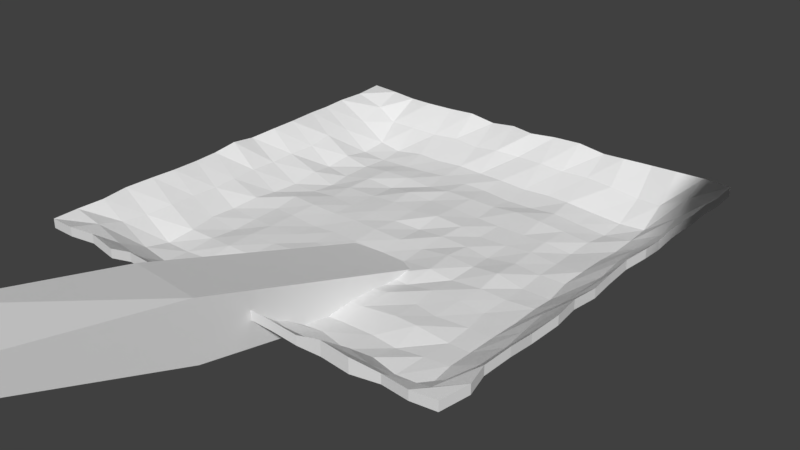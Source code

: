 # Source: mapa00.blend  (saved by Blender 2.78.0; exported with 4.5.12 LTS)
import bpy
from mathutils import Matrix  # noqa: F401  (used for matrix-valued properties, if any)

bpy.ops.wm.read_factory_settings(use_empty=True)
scene = bpy.context.scene
scene.name = 'Scene'

# ---- collections
col_collection_1 = bpy.data.collections.new('Collection 1'); scene.collection.children.link(col_collection_1)

# ---- world
world_world = bpy.data.worlds.new('World'); scene.world = world_world
world_world.color = (0.05088, 0.05088, 0.05088)
world_world.use_sun_shadow = False
world_world.sun_shadow_jitter_overblur = 0.0
world_world.cycles.sampling_method = 'MANUAL'

# ---- meshes
me_plano_001 = bpy.data.meshes.new('Plano.001')
me_plano_001.from_pydata([(-0.8331, -2.205, 0.2506), (1.283, -2.206, 0.2552), (-1.0, 1.0, 0.0), (1.0, 1.0, 0.0), (-0.4399, -4.299, 0.2884), (1.497, -4.84, 0.1318), (-1.744, -4.99, 0.3087), (-1.115, -6.184, 0.06052), (-7.36, -5.33, 0.6907), (-7.624, -7.067, 0.4588), (-9.696, -4.295, 1.336), (-12.15, -4.922, 1.136), (-12.63, -1.709, 2.01), (-16.59, -2.029, 1.974), (-13.64, 0.7188, 2.141), (-17.38, 0.5113, 2.136), (-14.94, 2.783, 2.717), (-18.51, 3.287, 2.87), (-12.8, 4.667, 3.37), (-14.71, 6.066, 3.823), (-4.169, 6.074, 3.944), (-4.514, 8.145, 4.603), (5.812, 4.763, 4.007), (8.929, 6.203, 4.559), (9.119, 3.241, 4.296), (14.94, 3.772, 4.64), (12.02, -0.694, 3.964), (17.7, 0.03461, 4.352), (15.79, -3.27, 4.294), (17.97, -2.971, 4.352), (16.58, -4.135, 4.092), (18.76, -3.836, 4.15), (-1.004, 1.061, -0.2746), (-0.8369, -2.09, -0.3209), (1.277, -2.067, -0.4188), (0.9964, 1.061, -0.2746), (-0.4077, -4.385, -0.01945), (1.497, -4.791, -0.1451), (-1.745, -4.923, -0.04338), (-1.115, -6.134, -0.2164), (-7.362, -5.259, 0.4175), (-7.629, -7.016, 0.1828), (-9.7, -4.234, 1.062), (-12.15, -4.861, 0.8617), (-12.63, -1.647, 1.736), (-16.6, -1.967, 1.699), (-13.64, 0.7801, 1.867), (-17.38, 0.5727, 1.861), (-14.95, 2.895, 2.214), (-18.51, 3.348, 2.595), (-12.8, 4.728, 3.096), (-14.71, 6.127, 3.549), (-4.177, 6.208, 3.346), (-4.522, 8.278, 4.005), (5.804, 4.899, 3.4), (8.921, 6.338, 3.953), (9.115, 3.302, 4.021), (14.93, 3.833, 4.365), (12.02, -0.6327, 3.689), (17.69, 0.09591, 4.077), (15.72, -3.217, 4.019), (17.9, -2.918, 4.079), (16.51, -4.082, 3.816), (18.69, -3.782, 3.875), (15.79, -3.27, 4.294), (17.97, -2.971, 4.352), (16.58, -4.135, 4.092), (18.76, -3.836, 4.15)], [], [(0, 1, 3, 2), (1, 0, 4, 5), (5, 4, 6, 7), (7, 6, 8, 9), (9, 8, 10, 11), (11, 10, 12, 13), (13, 12, 14, 15), (15, 14, 16, 17), (17, 16, 18, 19), (19, 18, 20, 21), (21, 20, 22, 23), (23, 22, 24, 25), (25, 24, 26, 27), (27, 26, 28, 29), (30, 28, 64, 66), (33, 34, 35, 32), (34, 37, 36, 33), (37, 39, 38, 36), (39, 41, 40, 38), (41, 43, 42, 40), (43, 45, 44, 42), (45, 47, 46, 44), (47, 49, 48, 46), (49, 51, 50, 48), (51, 53, 52, 50), (53, 55, 54, 52), (55, 57, 56, 54), (57, 59, 58, 56), (59, 61, 60, 58), (61, 63, 62, 60), (1, 34, 35, 3), (21, 53, 51, 19), (30, 62, 63, 31), (3, 2, 32, 35), (18, 50, 52, 20), (13, 45, 43, 11), (10, 42, 44, 12), (5, 37, 34, 1), (23, 55, 53, 21), (0, 33, 36, 4), (20, 52, 54, 22), (15, 47, 45, 13), (12, 44, 46, 14), (7, 39, 37, 5), (25, 57, 55, 23), (4, 36, 38, 6), (22, 54, 56, 24), (17, 49, 47, 15), (14, 46, 48, 16), (9, 41, 39, 7), (27, 59, 57, 25), (6, 38, 40, 8), (24, 56, 58, 26), (19, 51, 49, 17), (2, 32, 33, 0), (16, 48, 50, 18), (11, 43, 41, 9), (29, 61, 59, 27), (8, 40, 42, 10), (26, 58, 60, 28), (65, 64, 66, 67), (31, 30, 66, 67), (29, 31, 67, 65), (28, 29, 65, 64), (62, 66, 64, 60), (29, 31, 63, 61)])
_uv = me_plano_001.uv_layers.new(name='MapaUV')
_uv.uv.foreach_set('vector', [0.5291, 0.954, 0.4981, 0.9567, 0.4917, 0.9925, 0.5305, 0.9883, 0.4981, 0.9567, 0.5291, 0.954, 0.5295, 0.9045, 0.5007, 0.9083, 0.5007, 0.9083, 0.5295, 0.9045, 0.5272, 0.8771, 0.4976, 0.879, 0.4976, 0.879, 0.5272, 0.8771, 0.5279, 0.8361, 0.4987, 0.8338, 0.4987, 0.8338, 0.5279, 0.8361, 0.5233, 0.8069, 0.4993, 0.8124, 0.4993, 0.8124, 0.5233, 0.8069, 0.5333, 0.7652, 0.4941, 0.7643, 0.4941, 0.7643, 0.5333, 0.7652, 0.5265, 0.7187, 0.4957, 0.7179, 0.4957, 0.7179, 0.5265, 0.7187, 0.5318, 0.6753, 0.4934, 0.677, 0.4934, 0.677, 0.5318, 0.6753, 0.5269, 0.6314, 0.4987, 0.6301, 0.4987, 0.6301, 0.5269, 0.6314, 0.5313, 0.5808, 0.4986, 0.5805, 0.4986, 0.5805, 0.5313, 0.5808, 0.5314, 0.5412, 0.4974, 0.5448, 0.4974, 0.5448, 0.5314, 0.5412, 0.5275, 0.5176, 0.5003, 0.5172, 0.5003, 0.5172, 0.5275, 0.5176, 0.5315, 0.4844, 0.495, 0.4831, 0.495, 0.4831, 0.5315, 0.4844, 0.5323, 0.4574, 0.499, 0.4559, 1.0, 0.0, 0.0, 0.0, 0.0, 0.0, 1.0, 0.0, 0.5186, 0.6868, 0.5573, 0.6868, 0.5573, 0.7255, 0.5186, 0.7255, 0.5186, 0.6868, 0.5186, 0.7255, 0.5573, 0.7255, 0.5573, 0.6868, 0.5186, 0.6868, 0.5186, 0.7255, 0.5573, 0.7255, 0.5573, 0.6868, 0.5186, 0.6868, 0.5186, 0.7255, 0.5573, 0.7255, 0.5573, 0.6868, 0.5186, 0.6868, 0.5186, 0.7255, 0.5573, 0.7255, 0.5573, 0.6868, 0.5186, 0.6868, 0.5186, 0.7255, 0.5573, 0.7255, 0.5573, 0.6868, 0.4566, 0.4326, 0.4566, 0.4527, 0.4768, 0.4527, 0.4768, 0.4326, 0.4566, 0.4326, 0.4566, 0.4527, 0.4768, 0.4527, 0.4768, 0.4326, 0.4566, 0.4326, 0.4566, 0.4527, 0.4768, 0.4527, 0.4768, 0.4326, 0.4566, 0.4326, 0.4566, 0.4527, 0.4768, 0.4527, 0.4768, 0.4326, 0.4566, 0.4326, 0.4566, 0.4527, 0.4768, 0.4527, 0.4768, 0.4326, 0.4566, 0.4326, 0.4566, 0.4527, 0.4768, 0.4527, 0.4768, 0.4326, 0.4566, 0.4326, 0.4566, 0.4527, 0.4768, 0.4527, 0.4768, 0.4326, 0.4566, 0.4326, 0.4566, 0.4527, 0.4768, 0.4527, 0.4768, 0.4326, 0.5175, 0.6442, 0.5179, 0.6519, 0.4944, 0.6409, 0.4913, 0.6203, 0.5305, 0.6042, 0.5305, 0.5679, 0.4943, 0.5679, 0.4943, 0.6042, 0.5305, 0.6042, 0.5305, 0.5679, 0.4943, 0.5679, 0.4943, 0.6042, 0.5025, 0.6273, 0.5005, 0.6237, 0.5241, 0.6347, 0.5253, 0.634, 0.0, 0.0, 1.0, 0.0, 1.0, 1.0, 0.0, 1.0, 0.4964, 0.5148, 0.4964, 0.5492, 0.5307, 0.5492, 0.5307, 0.5148, 0.5305, 0.6042, 0.5305, 0.5679, 0.4943, 0.5679, 0.4943, 0.6042, 0.4964, 0.5148, 0.4964, 0.5492, 0.5307, 0.5492, 0.5307, 0.5148, 0.5305, 0.6042, 0.5305, 0.5679, 0.4943, 0.5679, 0.4943, 0.6042, 0.5305, 0.6042, 0.5305, 0.5679, 0.4943, 0.5679, 0.4943, 0.6042, 0.4964, 0.5148, 0.4964, 0.5492, 0.5307, 0.5492, 0.5307, 0.5148, 0.4986, 0.5736, 0.4986, 0.5989, 0.5238, 0.5989, 0.5238, 0.5736, 0.5305, 0.6042, 0.5305, 0.5679, 0.4943, 0.5679, 0.4943, 0.6042, 0.4964, 0.5148, 0.4964, 0.5492, 0.5307, 0.5492, 0.5307, 0.5148, 0.5305, 0.6042, 0.5305, 0.5679, 0.4943, 0.5679, 0.4943, 0.6042, 0.5305, 0.6042, 0.5305, 0.5679, 0.4943, 0.5679, 0.4943, 0.6042, 0.4964, 0.5148, 0.4964, 0.5492, 0.5307, 0.5492, 0.5307, 0.5148, 0.4986, 0.5736, 0.4986, 0.5989, 0.5238, 0.5989, 0.5238, 0.5736, 0.5305, 0.6042, 0.5305, 0.5679, 0.4943, 0.5679, 0.4943, 0.6042, 0.4964, 0.5148, 0.4964, 0.5492, 0.5307, 0.5492, 0.5307, 0.5148, 0.5305, 0.6042, 0.5305, 0.5679, 0.4943, 0.5679, 0.4943, 0.6042, 0.5305, 0.6042, 0.5305, 0.5679, 0.4943, 0.5679, 0.4943, 0.6042, 0.4964, 0.5148, 0.4964, 0.5492, 0.5307, 0.5492, 0.5307, 0.5148, 0.4986, 0.5736, 0.4986, 0.5989, 0.5238, 0.5989, 0.5238, 0.5736, 0.5305, 0.6042, 0.5305, 0.5679, 0.4943, 0.5679, 0.4943, 0.6042, 0.4964, 0.5148, 0.4964, 0.5492, 0.5307, 0.5492, 0.5307, 0.5148, 0.4964, 0.5148, 0.4964, 0.5492, 0.5307, 0.5492, 0.5307, 0.5148, 0.5305, 0.6042, 0.5305, 0.5679, 0.4943, 0.5679, 0.4943, 0.6042, 0.5305, 0.6042, 0.5305, 0.5679, 0.4943, 0.5679, 0.4943, 0.6042, 0.4964, 0.5148, 0.4964, 0.5492, 0.5307, 0.5492, 0.5307, 0.5148, 0.4986, 0.5749, 0.4986, 0.6001, 0.5238, 0.6001, 0.5238, 0.5749, 0.5228, 0.6327, 0.5023, 0.6327, 0.5085, 0.6235, 0.529, 0.6286, 0.7874, 0.5971, 0.7646, 0.5903, 0.7669, 0.5903, 0.7873, 0.5954, 0.7834, 0.5959, 0.7874, 0.5971, 0.7873, 0.5954, 0.7812, 0.5995, 0.5323, 0.4574, 0.499, 0.4559, 0.499, 0.4559, 0.5323, 0.4574, 0.4867, 0.6223, 0.4699, 0.6436, 0.5031, 0.6436, 0.4868, 0.623, 0.5145, 0.6522, 0.5093, 0.682, 0.5019, 0.6999, 0.5145, 0.6159])
me_plano_001.use_remesh_preserve_volume = False
me_plano_001.use_remesh_preserve_attributes = False
me_plano_001.use_mirror_vertex_groups = False
me_plano_001.update()
me_plano = bpy.data.meshes.new('Plano')
me_plano.from_pydata([(-1.002, -0.9964, 0.1591), (0.9911, -1.005, 0.1887), (-0.9995, 1.008, 0.1731), (0.9983, 1.006, 0.1792), (-1.013, 0.7471, 0.1635), (-1.006, 0.5203, 0.165), (-0.9898, 0.24, 0.1703), (-0.9978, -0.01024, 0.1781), (-1.0, -0.2414, 0.1599), (-0.9957, -0.4934, 0.1683), (-0.9935, -0.758, 0.1624), (-0.7439, -0.9948, 0.1744), (-0.5062, -0.997, 0.1763), (-0.2531, -0.9991, 0.1805), (-0.007286, -0.9932, 0.1756), (0.2545, -0.9954, 0.176), (0.4905, -0.9974, 0.1954), (0.7464, -0.9885, 0.1715), (0.9867, -0.7632, 0.1901), (0.9977, -0.5072, 0.1871), (0.9964, -0.2398, 0.1954), (0.9976, 0.002424, 0.1916), (1.01, 0.2471, 0.1995), (1.0, 0.4863, 0.1914), (1.003, 0.7543, 0.1895), (0.7482, 1.001, 0.1802), (0.4911, 0.9947, 0.1724), (0.2556, 0.9986, 0.1829), (-0.00209, 0.9803, 0.1704), (-0.2408, 1.006, 0.1545), (-0.4964, 0.9996, 0.1664), (-0.7482, 1.004, 0.1599), (-0.7564, -0.7429, 0.007339), (-0.7348, -0.5066, 0.003157), (-0.7573, -0.2519, 0.0006258), (-0.7492, -0.003852, -0.006462), (-0.7435, 0.2592, 0.006826), (-0.7484, 0.4971, 0.007895), (-0.7418, 0.7501, -0.0004799), (-0.4965, -0.7517, 0.004939), (-0.5002, -0.5109, 0.007406), (-0.5055, -0.2625, -1.396e-05), (-0.4973, -0.004261, 0.007255), (-0.5097, 0.2463, -0.001678), (-0.4955, 0.4928, 0.0002584), (-0.4957, 0.7547, 0.001783), (-0.2571, -0.7518, -0.005988), (-0.2422, -0.4945, 0.005749), (-0.2553, -0.2489, -0.001605), (-0.2555, 0.005144, 0.003613), (-0.2448, 0.2503, 0.004303), (-0.2405, 0.4993, -0.009642), (-0.2492, 0.7571, 0.005823), (-0.005024, -0.7451, -0.00615), (-0.0005586, -0.5001, 0.0006986), (-0.01149, -0.2509, 0.0006376), (0.003107, -0.001485, -0.0006187), (-0.003211, 0.2604, 0.008008), (0.007253, 0.4964, 0.004932), (-0.006517, 0.7459, 0.006044), (0.2469, -0.7378, 0.000997), (0.2434, -0.5121, 0.002168), (0.2535, -0.2609, -0.01225), (0.2525, 0.006368, 0.008036), (0.2431, 0.241, -0.005585), (0.244, 0.5126, 0.007969), (0.2531, 0.7478, 0.005688), (0.5013, -0.7486, 0.003231), (0.4906, -0.4924, 0.006343), (0.4986, -0.2429, 0.0001434), (0.5038, 0.001113, 0.01509), (0.4913, 0.2571, -0.0007462), (0.4916, 0.5095, -0.004922), (0.4936, 0.7456, -0.005896), (0.7541, -0.7582, -0.005205), (0.7422, -0.5001, -0.002631), (0.7599, -0.2499, 0.004083), (0.7599, -0.009854, -0.003181), (0.749, 0.2427, 0.005782), (0.7533, 0.4965, -0.00843), (0.7477, 0.7473, -0.007939), (-1.004, -0.8793, 0.1596), (0.8782, -1.012, 0.182), (1.006, 0.8721, 0.1815), (-0.8674, 1.006, 0.168), (-1.001, 0.8752, 0.1646), (-1.01, 0.6283, 0.1612), (-0.9895, 0.3643, 0.1708), (-1.008, 0.1136, 0.1585), (-1.006, -0.1226, 0.1602), (-0.9904, -0.3781, 0.1661), (-1.005, -0.6314, 0.1669), (-0.8751, -1.005, 0.1661), (-0.6159, -1.006, 0.1581), (-0.3839, -1.004, 0.1768), (-0.1281, -1.002, 0.1807), (0.1237, -0.9924, 0.1771), (0.3813, -1.001, 0.1709), (0.6252, -1.009, 0.192), (1.015, -0.8726, 0.1905), (0.9984, -0.6327, 0.1998), (1.015, -0.3722, 0.2021), (1.006, -0.1163, 0.1892), (0.9915, 0.1332, 0.1926), (0.9981, 0.3744, 0.1786), (1.01, 0.6307, 0.1953), (0.8765, 1.004, 0.1838), (0.6233, 1.013, 0.1698), (0.3834, 1.002, 0.1641), (0.1191, 0.9985, 0.1769), (-0.1199, 1.006, 0.1694), (-0.368, 1.003, 0.1733), (-0.6306, 0.9921, 0.1656), (-0.7687, 0.8718, 0.06611), (-0.7464, -0.8749, 0.08453), (-0.7498, -0.629, -0.01563), (-0.758, -0.3741, 0.005658), (-0.7459, -0.1213, 0.01025), (-0.7404, 0.1237, -0.009134), (-0.7586, 0.3739, -0.0112), (-0.7494, 0.6289, -0.01556), (-0.5039, 0.8791, 0.0637), (-0.5016, -0.8814, 0.07929), (-0.4947, -0.6236, -0.009395), (-0.5094, -0.38, 0.004586), (-0.5096, -0.1285, -0.001303), (-0.5044, 0.1305, -0.002434), (-0.5078, 0.3779, -0.002428), (-0.4903, 0.6248, -0.01774), (-0.2479, 0.8779, 0.06562), (-0.2436, -0.8815, 0.07945), (-0.2474, -0.619, -0.01132), (-0.249, -0.3657, 0.009463), (-0.2598, -0.1306, -0.001411), (-0.2512, 0.1228, 0.005812), (-0.2548, 0.3682, 0.007899), (-0.2541, 0.636, -0.005095), (-0.01128, 0.8946, 0.07537), (-0.0007703, -0.8924, 0.0861), (0.00542, -0.6369, -0.01589), (0.001051, -0.3688, 0.003234), (0.004324, -0.1281, -0.008679), (-0.005211, 0.1382, -0.01198), (-0.0007553, 0.372, 0.003939), (-0.01161, 0.6323, -0.009974), (0.2378, 0.8836, 0.07539), (0.2437, -0.8831, 0.06386), (0.244, -0.6245, -0.01377), (0.254, -0.3766, 0.006146), (0.2697, -0.1334, 0.01018), (0.2592, 0.1239, 0.0004611), (0.2481, 0.3689, -0.003331), (0.2476, 0.6194, -0.0112), (0.5009, 0.8781, 0.07629), (0.5065, -0.8822, 0.1131), (0.5029, -0.628, -0.01963), (0.4932, -0.3854, -0.004114), (0.5129, -0.1237, 0.004287), (0.4979, 0.1342, 0.000755), (0.4877, 0.3687, -0.001026), (0.4923, 0.6229, -0.01309), (0.7524, 0.864, 0.06757), (0.754, -0.882, 0.07515), (0.7417, -0.6149, 0.0008274), (0.7506, -0.3805, 0.002434), (0.7586, -0.1144, 0.004286), (0.7395, 0.1292, -0.003013), (0.7455, 0.3829, -0.002982), (0.757, 0.6156, -0.002466), (-0.8948, -0.7456, 0.08291), (-0.8686, -0.5022, 0.07822), (-0.8733, -0.2471, 0.06713), (-0.8868, -0.0008858, 0.06566), (-0.8862, 0.2487, 0.06335), (-0.8825, 0.5033, 0.07958), (-0.8696, 0.7536, 0.0783), (-0.6161, -0.7557, -0.005252), (-0.6259, -0.495, -0.006553), (-0.6207, -0.2473, -0.009829), (-0.6278, 0.01283, 0.002249), (-0.6226, 0.2478, -0.02483), (-0.6319, 0.5005, -0.01861), (-0.6313, 0.745, -0.01684), (-0.3814, -0.7494, -0.004369), (-0.3814, -0.5016, -7.002e-05), (-0.3697, -0.255, 0.0006804), (-0.3715, -0.001977, 0.002777), (-0.3621, 0.2512, -0.00237), (-0.3676, 0.5049, -0.001913), (-0.3773, 0.7471, 0.0005433), (-0.1309, -0.7503, 0.007353), (-0.1219, -0.4951, -0.006729), (-0.1206, -0.2552, 0.004664), (-0.1306, -0.006189, 0.006123), (-0.1255, 0.2423, 0.001891), (-0.1242, 0.4987, 0.003808), (-0.1317, 0.7568, 0.001259), (0.1259, -0.7598, 0.005015), (0.132, -0.5129, -9.018e-05), (0.1357, -0.267, -0.001359), (0.121, 0.0008044, -0.007267), (0.1379, 0.2517, 0.005664), (0.1245, 0.5077, -0.001695), (0.1286, 0.7394, 0.002629), (0.3879, -0.7689, 0.0001145), (0.3884, -0.4893, 0.005349), (0.3707, -0.2517, 0.001522), (0.3824, 0.006607, 0.0003328), (0.3766, 0.2481, -0.004467), (0.3721, 0.5025, 0.00876), (0.3632, 0.742, 0.007147), (0.62, -0.7669, -0.008625), (0.6395, -0.49, -0.01054), (0.6188, -0.2482, -0.006492), (0.6288, -0.005228, -0.005685), (0.6193, 0.2567, -0.01019), (0.6172, 0.5053, -0.01339), (0.6295, 0.7471, -0.01562), (0.8787, -0.7562, 0.08671), (0.8906, -0.4958, 0.08171), (0.8807, -0.2503, 0.09748), (0.8914, -0.002905, 0.08533), (0.8899, 0.2464, 0.09387), (0.8919, 0.5035, 0.06588), (0.8874, 0.7455, 0.09571), (0.8949, 0.6214, 0.06914), (0.8951, 0.3674, 0.1005), (0.8911, 0.1345, 0.08042), (0.8962, -0.1378, 0.09831), (0.8833, -0.3865, 0.0853), (0.8835, -0.6313, 0.08005), (0.8744, -0.892, 0.1244), (0.6247, 0.6267, -0.02653), (0.609, 0.3812, -0.02007), (0.6221, 0.128, -0.004655), (0.6327, -0.1242, 0.0001368), (0.6366, -0.3648, -0.007178), (0.6264, -0.6192, -0.007652), (0.612, -0.8926, 0.09908), (0.3726, 0.6189, 0.001293), (0.3803, 0.3689, -0.002035), (0.374, 0.114, -0.009182), (0.375, -0.1273, -0.007156), (0.3871, -0.3646, -0.003202), (0.3913, -0.6226, -0.01326), (0.3802, -0.8838, 0.0737), (0.1235, 0.619, -0.01326), (0.1359, 0.374, -0.002862), (0.1257, 0.1306, 0.001808), (0.1251, -0.1191, -0.0109), (0.1325, -0.3911, -0.001755), (0.1234, -0.6368, -0.0145), (0.1202, -0.8801, 0.08695), (-0.1227, 0.6234, -0.002877), (-0.1356, 0.3787, -0.003711), (-0.124, 0.1152, 0.001063), (-0.1291, -0.1366, 0.002141), (-0.1161, -0.3738, -0.006288), (-0.1316, -0.6393, -0.01449), (-0.1323, -0.8736, 0.08199), (-0.3709, 0.63, -0.013), (-0.3772, 0.3933, -0.01722), (-0.3701, 0.1137, 0.0006846), (-0.3614, -0.1379, -0.005274), (-0.3765, -0.3726, 0.00155), (-0.379, -0.6294, -0.01018), (-0.3718, -0.8835, 0.07095), (-0.6299, 0.6307, -0.02631), (-0.6342, 0.3599, -0.0204), (-0.6311, 0.1343, -0.01772), (-0.6221, -0.1138, -0.009374), (-0.6191, -0.3698, -0.0137), (-0.6265, -0.6293, -0.01694), (-0.617, -0.8871, 0.07398), (-0.8727, 0.6286, 0.07261), (-0.8774, 0.381, 0.06405), (-0.8873, 0.1281, 0.0604), (-0.8767, -0.1328, 0.06897), (-0.8743, -0.3746, 0.07263), (-0.8845, -0.6281, 0.0737), (-0.8874, -0.8686, 0.1222), (0.6379, 0.8778, 0.06127), (0.3698, 0.8897, 0.07995), (0.1244, 0.883, 0.08188), (-0.1305, 0.8812, 0.07889), (-0.381, 0.8908, 0.07103), (-0.6388, 0.8729, 0.06639), (-0.8702, 0.8829, 0.1191), (0.8706, 0.875, 0.1343), (-1.002, -0.9965, 0.1166), (0.9913, -1.005, 0.1462), (-0.9994, 1.008, 0.1306), (0.9984, 1.006, 0.1367), (-1.013, 0.7471, 0.121), (-1.006, 0.5203, 0.1225), (-0.9897, 0.2399, 0.1277), (-0.9977, -0.01028, 0.1356), (-1.0, -0.2414, 0.1174), (-0.9956, -0.4934, 0.1258), (-0.9934, -0.7581, 0.1199), (-0.7438, -0.9948, 0.1319), (-0.5061, -0.997, 0.1338), (-0.253, -0.9991, 0.138), (-0.007169, -0.9933, 0.133), (0.2546, -0.9954, 0.1335), (0.4907, -0.9975, 0.129), (0.7465, -0.9886, 0.129), (0.9868, -0.7632, 0.1476), (0.9978, -0.5072, 0.1446), (0.9965, -0.2399, 0.1529), (0.9977, 0.002387, 0.1491), (1.01, 0.2471, 0.157), (1.001, 0.4862, 0.1489), (1.003, 0.7542, 0.147), (0.7483, 1.001, 0.1377), (0.4912, 0.9947, 0.1298), (0.2557, 0.9986, 0.1404), (-0.001972, 0.9803, 0.1279), (-0.2407, 1.006, 0.112), (-0.4963, 0.9996, 0.1239), (-0.7481, 1.004, 0.1174), (-0.7563, -0.7429, -0.03518), (-0.7346, -0.5066, -0.03936), (-0.7571, -0.252, -0.04189), (-0.7491, -0.003888, -0.04898), (-0.7434, 0.2592, -0.03569), (-0.7483, 0.4971, -0.03462), (-0.7416, 0.7501, -0.043), (-0.4963, -0.7518, -0.03758), (-0.5001, -0.5109, -0.03511), (-0.5053, -0.2625, -0.04253), (-0.4972, -0.004297, -0.03526), (-0.5096, 0.2463, -0.04419), (-0.4954, 0.4927, -0.04226), (-0.4956, 0.7547, -0.04073), (-0.257, -0.7518, -0.0485), (-0.2421, -0.4945, -0.03677), (-0.2494, -0.2447, -0.0441), (-0.2496, 0.00352, -0.039), (-0.2447, 0.2503, -0.03821), (-0.2404, 0.4993, -0.05216), (-0.2491, 0.7571, -0.03669), (-0.004906, -0.7451, -0.04867), (-0.0004412, -0.5001, -0.04182), (-0.01111, -0.2467, -0.04191), (0.003162, -0.002959, -0.04314), (-0.003094, 0.2604, -0.03451), (0.007371, 0.4964, -0.03759), (-0.006399, 0.7458, -0.03647), (0.247, -0.7378, -0.04152), (0.2435, -0.5121, -0.04035), (0.2479, -0.2565, -0.0545), (0.2469, 0.004717, -0.03468), (0.2432, 0.2409, -0.0481), (0.2441, 0.5126, -0.03455), (0.2533, 0.7478, -0.03683), (0.5014, -0.7486, -0.03929), (0.4907, -0.4924, -0.03617), (0.4987, -0.243, -0.04237), (0.5039, 0.001077, -0.02743), (0.4914, 0.2571, -0.04326), (0.4917, 0.5095, -0.04744), (0.4937, 0.7456, -0.04841), (0.7542, -0.7583, -0.04772), (0.7423, -0.5002, -0.04515), (0.76, -0.2499, -0.03843), (0.76, -0.009891, -0.0457), (0.7491, 0.2427, -0.03673), (0.7534, 0.4965, -0.05095), (0.7478, 0.7472, -0.05046), (-1.004, -0.8793, 0.117), (0.8783, -1.012, 0.1394), (1.006, 0.872, 0.139), (-0.8673, 1.006, 0.1255), (-1.001, 0.8752, 0.1221), (-1.01, 0.6282, 0.1186), (-0.9894, 0.3642, 0.1283), (-1.008, 0.1136, 0.116), (-1.006, -0.1226, 0.1176), (-0.9903, -0.3781, 0.1235), (-1.005, -0.6314, 0.1244), (-0.8749, -1.005, 0.1236), (-0.6158, -1.006, 0.1155), (-0.3838, -1.004, 0.1343), (-0.128, -1.002, 0.1382), (0.1238, -0.9924, 0.1346), (0.3814, -1.001, 0.1284), (0.6254, -1.009, 0.1256), (1.015, -0.8726, 0.148), (0.9985, -0.6327, 0.1573), (1.015, -0.3722, 0.1596), (1.007, -0.1163, 0.1467), (0.9916, 0.1332, 0.1501), (0.9982, 0.3744, 0.136), (1.011, 0.6306, 0.1528), (0.8766, 1.004, 0.1413), (0.6234, 1.013, 0.1273), (0.3835, 1.002, 0.1215), (0.1192, 0.9984, 0.1344), (-0.1197, 1.006, 0.1269), (-0.3679, 1.003, 0.1308), (-0.6305, 0.992, 0.123), (-0.7686, 0.8718, 0.02359), (-0.7462, -0.875, 0.04201), (-0.7497, -0.6291, -0.05815), (-0.7578, -0.3741, -0.03686), (-0.7458, -0.1213, -0.03227), (-0.7403, 0.1236, -0.05165), (-0.7585, 0.3739, -0.05371), (-0.7493, 0.6289, -0.05808), (-0.5037, 0.8791, 0.02118), (-0.5015, -0.8815, 0.03678), (-0.4946, -0.6236, -0.05191), (-0.5093, -0.38, -0.03793), (-0.5095, -0.1285, -0.04382), (-0.5042, 0.1305, -0.04495), (-0.5077, 0.3779, -0.04495), (-0.4901, 0.6248, -0.06025), (-0.2478, 0.8779, 0.0231), (-0.2434, -0.8816, 0.03693), (-0.2472, -0.6191, -0.05384), (-0.2489, -0.3658, -0.03305), (-0.2537, -0.1291, -0.04391), (-0.2453, 0.1185, -0.03685), (-0.2547, 0.3682, -0.03462), (-0.254, 0.636, -0.04761), (-0.01116, 0.8946, 0.03285), (-0.0006529, -0.8924, 0.04358), (0.005538, -0.6369, -0.05841), (0.001169, -0.3688, -0.03928), (0.004351, -0.1267, -0.05101), (-0.004967, 0.1336, -0.05424), (-0.0006379, 0.372, -0.03858), (-0.01149, 0.6323, -0.05249), (0.2379, 0.8836, 0.03287), (0.2438, -0.8832, 0.02134), (0.2441, -0.6245, -0.05628), (0.2541, -0.3767, -0.03637), (0.2637, -0.1319, -0.03259), (0.2534, 0.1196, -0.04208), (0.2482, 0.3689, -0.04585), (0.2477, 0.6193, -0.05371), (0.5011, 0.8781, 0.03378), (0.5067, -0.8822, 0.04666), (0.503, -0.628, -0.06214), (0.4934, -0.3854, -0.04663), (0.513, -0.1238, -0.03823), (0.498, 0.1341, -0.04176), (0.4878, 0.3687, -0.04354), (0.4924, 0.6228, -0.0556), (0.7525, 0.8639, 0.02505), (0.7541, -0.882, 0.03264), (0.7418, -0.6149, -0.04169), (0.7508, -0.3806, -0.04008), (0.7587, -0.1144, -0.03823), (0.7396, 0.1292, -0.04553), (0.7456, 0.3829, -0.0455), (0.7571, 0.6156, -0.04498), (-0.8947, -0.7456, 0.04039), (-0.8685, -0.5022, 0.0357), (-0.8732, -0.2471, 0.02462), (-0.8867, -0.0009222, 0.02315), (-0.886, 0.2486, 0.02083), (-0.8824, 0.5032, 0.03706), (-0.8694, 0.7535, 0.03578), (-0.616, -0.7558, -0.04777), (-0.6258, -0.495, -0.04907), (-0.6206, -0.2473, -0.05235), (-0.6277, 0.01279, -0.04027), (-0.6224, 0.2477, -0.06735), (-0.6318, 0.5004, -0.06113), (-0.6311, 0.7449, -0.05936), (-0.3813, -0.7494, -0.04689), (-0.3813, -0.5017, -0.04259), (-0.3696, -0.255, -0.04184), (-0.3713, -0.002014, -0.03974), (-0.362, 0.2512, -0.04489), (-0.3675, 0.5049, -0.04443), (-0.3772, 0.7471, -0.04197), (-0.1308, -0.7504, -0.03516), (-0.1218, -0.4952, -0.04925), (-0.1177, -0.2509, -0.03797), (-0.1275, -0.007555, -0.03655), (-0.1253, 0.2422, -0.04063), (-0.124, 0.4986, -0.03871), (-0.1316, 0.7567, -0.04126), (0.126, -0.7599, -0.0375), (0.1321, -0.5129, -0.04261), (0.1328, -0.2625, -0.04386), (0.1184, -0.0007209, -0.04963), (0.1381, 0.2516, -0.03685), (0.1246, 0.5077, -0.04421), (0.1287, 0.7393, -0.03989), (0.388, -0.769, -0.0424), (0.3885, -0.4893, -0.03717), (0.3708, -0.2517, -0.041), (0.3825, 0.00657, -0.04218), (0.3767, 0.2481, -0.04698), (0.3722, 0.5025, -0.03376), (0.3633, 0.7419, -0.03537), (0.6201, -0.7669, -0.05114), (0.6397, -0.49, -0.05306), (0.6189, -0.2482, -0.04901), (0.6289, -0.005265, -0.0482), (0.6194, 0.2566, -0.05271), (0.6173, 0.5053, -0.05591), (0.6296, 0.7471, -0.05814), (0.8789, -0.7562, 0.0442), (0.8907, -0.4958, 0.0392), (0.8808, -0.2503, 0.05497), (0.8916, -0.002942, 0.04281), (0.89, 0.2463, 0.05135), (0.892, 0.5035, 0.02337), (0.8875, 0.7455, 0.0532), (0.895, 0.6214, 0.02662), (0.8952, 0.3673, 0.05796), (0.8912, 0.1344, 0.0379), (0.8964, -0.1378, 0.0558), (0.8835, -0.3865, 0.04278), (0.8837, -0.6314, 0.03753), (0.8745, -0.892, 0.08185), (0.6248, 0.6266, -0.06905), (0.6091, 0.3812, -0.06259), (0.6222, 0.1279, -0.04717), (0.6329, -0.1243, -0.04238), (0.6368, -0.3648, -0.0497), (0.6265, -0.6193, -0.05017), (0.6122, -0.8927, 0.03268), (0.3727, 0.6188, -0.04122), (0.3804, 0.3688, -0.04455), (0.3742, 0.114, -0.0517), (0.3751, -0.1273, -0.04967), (0.3872, -0.3646, -0.04572), (0.3914, -0.6226, -0.05578), (0.3803, -0.8839, 0.03118), (0.1237, 0.619, -0.05578), (0.136, 0.374, -0.04538), (0.123, 0.1261, -0.04076), (0.1224, -0.1179, -0.05318), (0.1326, -0.3911, -0.04427), (0.1235, -0.6368, -0.05702), (0.1203, -0.8801, 0.04444), (-0.1226, 0.6234, -0.04539), (-0.1355, 0.3786, -0.04623), (-0.121, 0.1111, -0.04149), (-0.126, -0.135, -0.04044), (-0.116, -0.3739, -0.04881), (-0.1315, -0.6393, -0.05701), (-0.1321, -0.8736, 0.03947), (-0.3708, 0.6299, -0.05552), (-0.3771, 0.3932, -0.05974), (-0.37, 0.1137, -0.04183), (-0.3613, -0.1379, -0.04779), (-0.3764, -0.3726, -0.04097), (-0.3789, -0.6294, -0.0527), (-0.3717, -0.8835, 0.02843), (-0.6298, 0.6306, -0.06883), (-0.6341, 0.3598, -0.06291), (-0.631, 0.1343, -0.06024), (-0.622, -0.1139, -0.05189), (-0.619, -0.3699, -0.05622), (-0.6264, -0.6294, -0.05946), (-0.6169, -0.8871, 0.03146), (-0.8726, 0.6286, 0.03009), (-0.8773, 0.381, 0.02153), (-0.8871, 0.1281, 0.01788), (-0.8766, -0.1328, 0.02645), (-0.8741, -0.3746, 0.03012), (-0.8843, -0.6281, 0.03118), (-0.8873, -0.8686, 0.0797), (0.638, 0.8777, 0.01875), (0.3699, 0.8897, 0.03744), (0.1245, 0.883, 0.03936), (-0.1304, 0.8811, 0.03637), (-0.3809, 0.8908, 0.02852), (-0.6387, 0.8729, 0.02387), (-0.8701, 0.8828, 0.0766), (0.8707, 0.875, 0.09182)], [], [(288, 83, 3, 106), (287, 113, 31, 84), (286, 121, 30, 112), (285, 129, 29, 111), (284, 137, 28, 110), (283, 145, 27, 109), (282, 153, 26, 108), (281, 161, 25, 107), (280, 114, 32, 169), (279, 115, 33, 170), (278, 116, 34, 171), (277, 117, 35, 172), (276, 118, 36, 173), (275, 119, 37, 174), (274, 120, 38, 175), (273, 122, 39, 176), (272, 123, 40, 177), (271, 124, 41, 178), (270, 125, 42, 179), (269, 126, 43, 180), (268, 127, 44, 181), (267, 128, 45, 182), (266, 130, 46, 183), (265, 131, 47, 184), (264, 132, 48, 185), (263, 133, 49, 186), (262, 134, 50, 187), (261, 135, 51, 188), (260, 136, 52, 189), (259, 138, 53, 190), (258, 139, 54, 191), (257, 140, 55, 192), (256, 141, 56, 193), (255, 142, 57, 194), (254, 143, 58, 195), (253, 144, 59, 196), (252, 146, 60, 197), (251, 147, 61, 198), (250, 148, 62, 199), (249, 149, 63, 200), (248, 150, 64, 201), (247, 151, 65, 202), (246, 152, 66, 203), (245, 154, 67, 204), (244, 155, 68, 205), (243, 156, 69, 206), (242, 157, 70, 207), (241, 158, 71, 208), (240, 159, 72, 209), (239, 160, 73, 210), (238, 162, 74, 211), (237, 163, 75, 212), (236, 164, 76, 213), (235, 165, 77, 214), (234, 166, 78, 215), (233, 167, 79, 216), (232, 168, 80, 217), (231, 99, 18, 218), (230, 100, 19, 219), (229, 101, 20, 220), (228, 102, 21, 221), (227, 103, 22, 222), (226, 104, 23, 223), (225, 105, 24, 224), (168, 225, 224, 80), (79, 223, 225, 168), (223, 23, 105, 225), (167, 226, 223, 79), (78, 222, 226, 167), (222, 22, 104, 226), (166, 227, 222, 78), (77, 221, 227, 166), (221, 21, 103, 227), (165, 228, 221, 77), (76, 220, 228, 165), (220, 20, 102, 228), (164, 229, 220, 76), (75, 219, 229, 164), (219, 19, 101, 229), (163, 230, 219, 75), (74, 218, 230, 163), (218, 18, 100, 230), (162, 231, 218, 74), (17, 82, 231, 162), (82, 1, 99, 231), (160, 232, 217, 73), (72, 216, 232, 160), (216, 79, 168, 232), (159, 233, 216, 72), (71, 215, 233, 159), (215, 78, 167, 233), (158, 234, 215, 71), (70, 214, 234, 158), (214, 77, 166, 234), (157, 235, 214, 70), (69, 213, 235, 157), (213, 76, 165, 235), (156, 236, 213, 69), (68, 212, 236, 156), (212, 75, 164, 236), (155, 237, 212, 68), (67, 211, 237, 155), (211, 74, 163, 237), (154, 238, 211, 67), (16, 98, 238, 154), (98, 17, 162, 238), (152, 239, 210, 66), (65, 209, 239, 152), (209, 72, 160, 239), (151, 240, 209, 65), (64, 208, 240, 151), (208, 71, 159, 240), (150, 241, 208, 64), (63, 207, 241, 150), (207, 70, 158, 241), (149, 242, 207, 63), (62, 206, 242, 149), (206, 69, 157, 242), (148, 243, 206, 62), (61, 205, 243, 148), (205, 68, 156, 243), (147, 244, 205, 61), (60, 204, 244, 147), (204, 67, 155, 244), (146, 245, 204, 60), (15, 97, 245, 146), (97, 16, 154, 245), (144, 246, 203, 59), (58, 202, 246, 144), (202, 65, 152, 246), (143, 247, 202, 58), (57, 201, 247, 143), (201, 64, 151, 247), (142, 248, 201, 57), (56, 200, 248, 142), (200, 63, 150, 248), (141, 249, 200, 56), (55, 199, 249, 141), (199, 62, 149, 249), (140, 250, 199, 55), (54, 198, 250, 140), (198, 61, 148, 250), (139, 251, 198, 54), (53, 197, 251, 139), (197, 60, 147, 251), (138, 252, 197, 53), (14, 96, 252, 138), (96, 15, 146, 252), (136, 253, 196, 52), (51, 195, 253, 136), (195, 58, 144, 253), (135, 254, 195, 51), (50, 194, 254, 135), (194, 57, 143, 254), (134, 255, 194, 50), (49, 193, 255, 134), (193, 56, 142, 255), (133, 256, 193, 49), (48, 192, 256, 133), (192, 55, 141, 256), (132, 257, 192, 48), (47, 191, 257, 132), (191, 54, 140, 257), (131, 258, 191, 47), (46, 190, 258, 131), (190, 53, 139, 258), (130, 259, 190, 46), (13, 95, 259, 130), (95, 14, 138, 259), (128, 260, 189, 45), (44, 188, 260, 128), (188, 51, 136, 260), (127, 261, 188, 44), (43, 187, 261, 127), (187, 50, 135, 261), (126, 262, 187, 43), (42, 186, 262, 126), (186, 49, 134, 262), (125, 263, 186, 42), (41, 185, 263, 125), (185, 48, 133, 263), (124, 264, 185, 41), (40, 184, 264, 124), (184, 47, 132, 264), (123, 265, 184, 40), (39, 183, 265, 123), (183, 46, 131, 265), (122, 266, 183, 39), (12, 94, 266, 122), (94, 13, 130, 266), (120, 267, 182, 38), (37, 181, 267, 120), (181, 44, 128, 267), (119, 268, 181, 37), (36, 180, 268, 119), (180, 43, 127, 268), (118, 269, 180, 36), (35, 179, 269, 118), (179, 42, 126, 269), (117, 270, 179, 35), (34, 178, 270, 117), (178, 41, 125, 270), (116, 271, 178, 34), (33, 177, 271, 116), (177, 40, 124, 271), (115, 272, 177, 33), (32, 176, 272, 115), (176, 39, 123, 272), (114, 273, 176, 32), (11, 93, 273, 114), (93, 12, 122, 273), (86, 274, 175, 4), (5, 174, 274, 86), (174, 37, 120, 274), (87, 275, 174, 5), (6, 173, 275, 87), (173, 36, 119, 275), (88, 276, 173, 6), (7, 172, 276, 88), (172, 35, 118, 276), (89, 277, 172, 7), (8, 171, 277, 89), (171, 34, 117, 277), (90, 278, 171, 8), (9, 170, 278, 90), (170, 33, 116, 278), (91, 279, 170, 9), (10, 169, 279, 91), (169, 32, 115, 279), (81, 280, 169, 10), (0, 92, 280, 81), (92, 11, 114, 280), (153, 281, 107, 26), (73, 217, 281, 153), (217, 80, 161, 281), (145, 282, 108, 27), (66, 210, 282, 145), (210, 73, 153, 282), (137, 283, 109, 28), (59, 203, 283, 137), (203, 66, 145, 283), (129, 284, 110, 29), (52, 196, 284, 129), (196, 59, 137, 284), (121, 285, 111, 30), (45, 189, 285, 121), (189, 52, 129, 285), (113, 286, 112, 31), (38, 182, 286, 113), (182, 45, 121, 286), (85, 287, 84, 2), (4, 175, 287, 85), (175, 38, 113, 287), (161, 288, 106, 25), (80, 224, 288, 161), (224, 24, 83, 288), (577, 395, 292, 372), (576, 373, 320, 402), (575, 401, 319, 410), (574, 400, 318, 418), (573, 399, 317, 426), (572, 398, 316, 434), (571, 397, 315, 442), (570, 396, 314, 450), (569, 458, 321, 403), (568, 459, 322, 404), (567, 460, 323, 405), (566, 461, 324, 406), (565, 462, 325, 407), (564, 463, 326, 408), (563, 464, 327, 409), (562, 465, 328, 411), (561, 466, 329, 412), (560, 467, 330, 413), (559, 468, 331, 414), (558, 469, 332, 415), (557, 470, 333, 416), (556, 471, 334, 417), (555, 472, 335, 419), (554, 473, 336, 420), (553, 474, 337, 421), (552, 475, 338, 422), (551, 476, 339, 423), (550, 477, 340, 424), (549, 478, 341, 425), (548, 479, 342, 427), (547, 480, 343, 428), (546, 481, 344, 429), (545, 482, 345, 430), (544, 483, 346, 431), (543, 484, 347, 432), (542, 485, 348, 433), (541, 486, 349, 435), (540, 487, 350, 436), (539, 488, 351, 437), (538, 489, 352, 438), (537, 490, 353, 439), (536, 491, 354, 440), (535, 492, 355, 441), (534, 493, 356, 443), (533, 494, 357, 444), (532, 495, 358, 445), (531, 496, 359, 446), (530, 497, 360, 447), (529, 498, 361, 448), (528, 499, 362, 449), (527, 500, 363, 451), (526, 501, 364, 452), (525, 502, 365, 453), (524, 503, 366, 454), (523, 504, 367, 455), (522, 505, 368, 456), (521, 506, 369, 457), (520, 507, 307, 388), (519, 508, 308, 389), (518, 509, 309, 390), (517, 510, 310, 391), (516, 511, 311, 392), (515, 512, 312, 393), (514, 513, 313, 394), (457, 369, 513, 514), (368, 457, 514, 512), (512, 514, 394, 312), (456, 368, 512, 515), (367, 456, 515, 511), (511, 515, 393, 311), (455, 367, 511, 516), (366, 455, 516, 510), (510, 516, 392, 310), (454, 366, 510, 517), (365, 454, 517, 509), (509, 517, 391, 309), (453, 365, 509, 518), (364, 453, 518, 508), (508, 518, 390, 308), (452, 364, 508, 519), (363, 452, 519, 507), (507, 519, 389, 307), (451, 363, 507, 520), (306, 451, 520, 371), (371, 520, 388, 290), (449, 362, 506, 521), (361, 449, 521, 505), (505, 521, 457, 368), (448, 361, 505, 522), (360, 448, 522, 504), (504, 522, 456, 367), (447, 360, 504, 523), (359, 447, 523, 503), (503, 523, 455, 366), (446, 359, 503, 524), (358, 446, 524, 502), (502, 524, 454, 365), (445, 358, 502, 525), (357, 445, 525, 501), (501, 525, 453, 364), (444, 357, 501, 526), (356, 444, 526, 500), (500, 526, 452, 363), (443, 356, 500, 527), (305, 443, 527, 387), (387, 527, 451, 306), (441, 355, 499, 528), (354, 441, 528, 498), (498, 528, 449, 361), (440, 354, 498, 529), (353, 440, 529, 497), (497, 529, 448, 360), (439, 353, 497, 530), (352, 439, 530, 496), (496, 530, 447, 359), (438, 352, 496, 531), (351, 438, 531, 495), (495, 531, 446, 358), (437, 351, 495, 532), (350, 437, 532, 494), (494, 532, 445, 357), (436, 350, 494, 533), (349, 436, 533, 493), (493, 533, 444, 356), (435, 349, 493, 534), (304, 435, 534, 386), (386, 534, 443, 305), (433, 348, 492, 535), (347, 433, 535, 491), (491, 535, 441, 354), (432, 347, 491, 536), (346, 432, 536, 490), (490, 536, 440, 353), (431, 346, 490, 537), (345, 431, 537, 489), (489, 537, 439, 352), (430, 345, 489, 538), (344, 430, 538, 488), (488, 538, 438, 351), (429, 344, 488, 539), (343, 429, 539, 487), (487, 539, 437, 350), (428, 343, 487, 540), (342, 428, 540, 486), (486, 540, 436, 349), (427, 342, 486, 541), (303, 427, 541, 385), (385, 541, 435, 304), (425, 341, 485, 542), (340, 425, 542, 484), (484, 542, 433, 347), (424, 340, 484, 543), (339, 424, 543, 483), (483, 543, 432, 346), (423, 339, 483, 544), (338, 423, 544, 482), (482, 544, 431, 345), (422, 338, 482, 545), (337, 422, 545, 481), (481, 545, 430, 344), (421, 337, 481, 546), (336, 421, 546, 480), (480, 546, 429, 343), (420, 336, 480, 547), (335, 420, 547, 479), (479, 547, 428, 342), (419, 335, 479, 548), (302, 419, 548, 384), (384, 548, 427, 303), (417, 334, 478, 549), (333, 417, 549, 477), (477, 549, 425, 340), (416, 333, 477, 550), (332, 416, 550, 476), (476, 550, 424, 339), (415, 332, 476, 551), (331, 415, 551, 475), (475, 551, 423, 338), (414, 331, 475, 552), (330, 414, 552, 474), (474, 552, 422, 337), (413, 330, 474, 553), (329, 413, 553, 473), (473, 553, 421, 336), (412, 329, 473, 554), (328, 412, 554, 472), (472, 554, 420, 335), (411, 328, 472, 555), (301, 411, 555, 383), (383, 555, 419, 302), (409, 327, 471, 556), (326, 409, 556, 470), (470, 556, 417, 333), (408, 326, 470, 557), (325, 408, 557, 469), (469, 557, 416, 332), (407, 325, 469, 558), (324, 407, 558, 468), (468, 558, 415, 331), (406, 324, 468, 559), (323, 406, 559, 467), (467, 559, 414, 330), (405, 323, 467, 560), (322, 405, 560, 466), (466, 560, 413, 329), (404, 322, 466, 561), (321, 404, 561, 465), (465, 561, 412, 328), (403, 321, 465, 562), (300, 403, 562, 382), (382, 562, 411, 301), (375, 293, 464, 563), (294, 375, 563, 463), (463, 563, 409, 326), (376, 294, 463, 564), (295, 376, 564, 462), (462, 564, 408, 325), (377, 295, 462, 565), (296, 377, 565, 461), (461, 565, 407, 324), (378, 296, 461, 566), (297, 378, 566, 460), (460, 566, 406, 323), (379, 297, 460, 567), (298, 379, 567, 459), (459, 567, 405, 322), (380, 298, 459, 568), (299, 380, 568, 458), (458, 568, 404, 321), (370, 299, 458, 569), (289, 370, 569, 381), (381, 569, 403, 300), (442, 315, 396, 570), (362, 442, 570, 506), (506, 570, 450, 369), (434, 316, 397, 571), (355, 434, 571, 499), (499, 571, 442, 362), (426, 317, 398, 572), (348, 426, 572, 492), (492, 572, 434, 355), (418, 318, 399, 573), (341, 418, 573, 485), (485, 573, 426, 348), (410, 319, 400, 574), (334, 410, 574, 478), (478, 574, 418, 341), (402, 320, 401, 575), (327, 402, 575, 471), (471, 575, 410, 334), (374, 291, 373, 576), (293, 374, 576, 464), (464, 576, 402, 327), (450, 314, 395, 577), (369, 450, 577, 513), (513, 577, 372, 313), (14, 303, 385, 96), (109, 398, 317, 28), (83, 372, 292, 3), (15, 304, 386, 97), (110, 399, 318, 29), (84, 373, 291, 2), (111, 400, 319, 30), (16, 305, 387, 98), (85, 374, 293, 4), (112, 401, 320, 31), (1, 290, 388, 99), (86, 375, 294, 5), (18, 307, 389, 100), (87, 376, 295, 6), (19, 308, 390, 101), (88, 377, 296, 7), (20, 309, 391, 102), (89, 378, 297, 8), (21, 310, 392, 103), (90, 379, 298, 9), (22, 311, 393, 104), (91, 380, 299, 10), (23, 312, 394, 105), (92, 381, 300, 11), (3, 292, 395, 106), (93, 382, 301, 12), (25, 314, 396, 107), (94, 383, 302, 13), (10, 299, 370, 81), (26, 315, 397, 108), (17, 306, 371, 82), (95, 384, 303, 14), (27, 316, 398, 109), (24, 313, 372, 83), (96, 385, 304, 15), (28, 317, 399, 110), (31, 320, 373, 84), (97, 386, 305, 16), (29, 318, 400, 111), (98, 387, 306, 17), (2, 291, 374, 85), (30, 319, 401, 112), (99, 388, 307, 18), (4, 293, 375, 86), (100, 389, 308, 19), (5, 294, 376, 87), (101, 390, 309, 20), (6, 295, 377, 88), (102, 391, 310, 21), (7, 296, 378, 89), (103, 392, 311, 22), (8, 297, 379, 90), (104, 393, 312, 23), (9, 298, 380, 91), (105, 394, 313, 24), (0, 289, 381, 92), (106, 395, 314, 25), (11, 300, 382, 93), (107, 396, 315, 26), (12, 301, 383, 94), (81, 370, 289, 0), (13, 302, 384, 95), (108, 397, 316, 27), (82, 371, 290, 1)])
_uv = me_plano.uv_layers.new(name='MapaUV')
_uv.uv.foreach_set('vector', [0.8859, 0.6117, 0.919, 0.6117, 0.919, 0.6448, 0.8859, 0.6448, 0.8859, 0.6117, 0.919, 0.6117, 0.919, 0.6448, 0.8859, 0.6448, 0.8859, 0.6117, 0.919, 0.6117, 0.919, 0.6448, 0.8859, 0.6448, 0.8859, 0.6117, 0.919, 0.6117, 0.919, 0.6448, 0.8859, 0.6448, 0.8859, 0.6117, 0.919, 0.6117, 0.919, 0.6448, 0.8859, 0.6448, 0.8859, 0.6117, 0.919, 0.6117, 0.919, 0.6448, 0.8859, 0.6448, 0.8859, 0.6117, 0.919, 0.6117, 0.919, 0.6448, 0.8859, 0.6448, 0.8859, 0.6117, 0.919, 0.6117, 0.919, 0.6448, 0.8859, 0.6448, 0.8894, 0.6255, 0.914, 0.6255, 0.914, 0.6501, 0.8894, 0.6501, 0.8894, 0.6255, 0.914, 0.6255, 0.914, 0.6501, 0.8894, 0.6501, 0.8894, 0.6255, 0.914, 0.6255, 0.914, 0.6501, 0.8894, 0.6501, 0.8894, 0.6255, 0.914, 0.6255, 0.914, 0.6501, 0.8894, 0.6501, 0.8894, 0.6255, 0.914, 0.6255, 0.914, 0.6501, 0.8894, 0.6501, 0.8894, 0.6255, 0.914, 0.6255, 0.914, 0.6501, 0.8894, 0.6501, 0.8894, 0.6255, 0.914, 0.6255, 0.914, 0.6501, 0.8894, 0.6501, 0.8894, 0.6255, 0.914, 0.6255, 0.914, 0.6501, 0.8894, 0.6501, 0.8691, 0.6464, 0.8342, 0.6464, 0.8342, 0.6115, 0.8691, 0.6115, 0.8691, 0.6464, 0.8342, 0.6464, 0.8342, 0.6115, 0.8691, 0.6115, 0.8691, 0.6464, 0.8342, 0.6464, 0.8342, 0.6115, 0.8691, 0.6115, 0.8691, 0.6464, 0.8342, 0.6464, 0.8342, 0.6115, 0.8691, 0.6115, 0.8691, 0.6464, 0.8342, 0.6464, 0.8342, 0.6115, 0.8691, 0.6115, 0.8643, 0.5476, 0.8388, 0.5476, 0.8388, 0.5222, 0.8643, 0.5222, 0.8894, 0.6255, 0.914, 0.6255, 0.914, 0.6501, 0.8894, 0.6501, 0.8319, 0.6602, 0.8762, 0.6602, 0.8762, 0.7045, 0.8319, 0.7045, 0.835, 0.8092, 0.8683, 0.8092, 0.8683, 0.8425, 0.835, 0.8425, 0.835, 0.8092, 0.8683, 0.8092, 0.8683, 0.8425, 0.835, 0.8425, 0.835, 0.8092, 0.8683, 0.8092, 0.8683, 0.8425, 0.835, 0.8425, 0.8691, 0.6464, 0.8342, 0.6464, 0.8342, 0.6115, 0.8691, 0.6115, 0.8643, 0.5476, 0.8388, 0.5476, 0.8388, 0.5222, 0.8643, 0.5222, 0.8894, 0.6255, 0.914, 0.6255, 0.914, 0.6501, 0.8894, 0.6501, 0.8319, 0.6602, 0.8762, 0.6602, 0.8762, 0.7045, 0.8319, 0.7045, 0.835, 0.8092, 0.8683, 0.8092, 0.8683, 0.8425, 0.835, 0.8425, 0.8763, 0.9435, 0.8364, 0.9435, 0.8364, 0.9036, 0.8763, 0.9036, 0.8348, 0.7594, 0.8701, 0.7594, 0.8701, 0.7947, 0.8348, 0.7947, 0.8691, 0.6464, 0.8342, 0.6464, 0.8342, 0.6115, 0.8691, 0.6115, 0.8643, 0.5476, 0.8388, 0.5476, 0.8388, 0.5222, 0.8643, 0.5222, 0.8894, 0.6255, 0.914, 0.6255, 0.914, 0.6501, 0.8894, 0.6501, 0.8319, 0.6602, 0.8762, 0.6602, 0.8762, 0.7045, 0.8319, 0.7045, 0.835, 0.8092, 0.8683, 0.8092, 0.8683, 0.8425, 0.835, 0.8425, 0.8351, 0.8543, 0.8744, 0.8543, 0.8744, 0.8936, 0.8351, 0.8936, 0.8348, 0.7594, 0.8701, 0.7594, 0.8701, 0.7947, 0.8348, 0.7947, 0.8691, 0.6464, 0.8342, 0.6464, 0.8342, 0.6115, 0.8691, 0.6115, 0.8643, 0.5476, 0.8388, 0.5476, 0.8388, 0.5222, 0.8643, 0.5222, 0.8894, 0.6255, 0.914, 0.6255, 0.914, 0.6501, 0.8894, 0.6501, 0.8319, 0.6602, 0.8762, 0.6602, 0.8762, 0.7045, 0.8319, 0.7045, 0.8348, 0.7594, 0.8701, 0.7594, 0.8701, 0.7947, 0.8348, 0.7947, 0.8348, 0.7594, 0.8701, 0.7594, 0.8701, 0.7947, 0.8348, 0.7947, 0.8348, 0.7594, 0.8701, 0.7594, 0.8701, 0.7947, 0.8348, 0.7947, 0.8691, 0.6464, 0.8342, 0.6464, 0.8342, 0.6115, 0.8691, 0.6115, 0.8643, 0.5476, 0.8388, 0.5476, 0.8388, 0.5222, 0.8643, 0.5222, 0.8894, 0.6255, 0.914, 0.6255, 0.914, 0.6501, 0.8894, 0.6501, 0.8409, 0.5692, 0.8661, 0.5692, 0.8661, 0.5944, 0.8409, 0.5944, 0.8409, 0.5692, 0.8661, 0.5692, 0.8661, 0.5944, 0.8409, 0.5944, 0.8409, 0.5692, 0.8661, 0.5692, 0.8661, 0.5944, 0.8409, 0.5944, 0.8409, 0.5692, 0.8661, 0.5692, 0.8661, 0.5944, 0.8409, 0.5944, 0.8691, 0.6464, 0.8342, 0.6464, 0.8342, 0.6115, 0.8691, 0.6115, 0.8643, 0.5476, 0.8388, 0.5476, 0.8388, 0.5222, 0.8643, 0.5222, 0.8859, 0.6117, 0.919, 0.6117, 0.919, 0.6448, 0.8859, 0.6448, 0.8859, 0.6117, 0.919, 0.6117, 0.919, 0.6448, 0.8859, 0.6448, 0.8859, 0.6117, 0.919, 0.6117, 0.919, 0.6448, 0.8859, 0.6448, 0.8859, 0.6117, 0.919, 0.6117, 0.919, 0.6448, 0.8859, 0.6448, 0.8859, 0.6117, 0.919, 0.6117, 0.919, 0.6448, 0.8859, 0.6448, 0.8859, 0.6117, 0.919, 0.6117, 0.919, 0.6448, 0.8859, 0.6448, 0.8859, 0.6117, 0.919, 0.6117, 0.919, 0.6448, 0.8859, 0.6448, 0.8894, 0.6255, 0.914, 0.6255, 0.914, 0.6501, 0.8894, 0.6501, 0.8894, 0.6255, 0.914, 0.6255, 0.914, 0.6501, 0.8894, 0.6501, 0.8859, 0.6117, 0.919, 0.6117, 0.919, 0.6448, 0.8859, 0.6448, 0.8894, 0.6255, 0.914, 0.6255, 0.914, 0.6501, 0.8894, 0.6501, 0.8894, 0.6255, 0.914, 0.6255, 0.914, 0.6501, 0.8894, 0.6501, 0.8859, 0.6117, 0.919, 0.6117, 0.919, 0.6448, 0.8859, 0.6448, 0.8894, 0.6255, 0.914, 0.6255, 0.914, 0.6501, 0.8894, 0.6501, 0.8894, 0.6255, 0.914, 0.6255, 0.914, 0.6501, 0.8894, 0.6501, 0.8859, 0.6117, 0.919, 0.6117, 0.919, 0.6448, 0.8859, 0.6448, 0.8894, 0.6255, 0.914, 0.6255, 0.914, 0.6501, 0.8894, 0.6501, 0.8894, 0.6255, 0.914, 0.6255, 0.914, 0.6501, 0.8894, 0.6501, 0.8859, 0.6117, 0.919, 0.6117, 0.919, 0.6448, 0.8859, 0.6448, 0.8894, 0.6255, 0.914, 0.6255, 0.914, 0.6501, 0.8894, 0.6501, 0.8894, 0.6255, 0.914, 0.6255, 0.914, 0.6501, 0.8894, 0.6501, 0.8859, 0.6117, 0.919, 0.6117, 0.919, 0.6448, 0.8859, 0.6448, 0.8894, 0.6255, 0.914, 0.6255, 0.914, 0.6501, 0.8894, 0.6501, 0.8894, 0.6255, 0.914, 0.6255, 0.914, 0.6501, 0.8894, 0.6501, 0.8859, 0.6117, 0.919, 0.6117, 0.919, 0.6448, 0.8859, 0.6448, 0.8894, 0.6255, 0.914, 0.6255, 0.914, 0.6501, 0.8894, 0.6501, 0.8859, 0.6117, 0.919, 0.6117, 0.919, 0.6448, 0.8859, 0.6448, 0.8859, 0.6117, 0.919, 0.6117, 0.919, 0.6448, 0.8859, 0.6448, 0.8643, 0.5476, 0.8388, 0.5476, 0.8388, 0.5222, 0.8643, 0.5222, 0.8643, 0.5476, 0.8388, 0.5476, 0.8388, 0.5222, 0.8643, 0.5222, 0.8643, 0.5476, 0.8388, 0.5476, 0.8388, 0.5222, 0.8643, 0.5222, 0.8691, 0.6464, 0.8342, 0.6464, 0.8342, 0.6115, 0.8691, 0.6115, 0.8319, 0.6602, 0.8762, 0.6602, 0.8762, 0.7045, 0.8319, 0.7045, 0.8691, 0.6464, 0.8342, 0.6464, 0.8342, 0.6115, 0.8691, 0.6115, 0.8319, 0.6602, 0.8762, 0.6602, 0.8762, 0.7045, 0.8319, 0.7045, 0.8319, 0.6602, 0.8762, 0.6602, 0.8762, 0.7045, 0.8319, 0.7045, 0.8409, 0.5692, 0.8661, 0.5692, 0.8661, 0.5944, 0.8409, 0.5944, 0.8319, 0.6602, 0.8762, 0.6602, 0.8762, 0.7045, 0.8319, 0.7045, 0.8319, 0.6602, 0.8762, 0.6602, 0.8762, 0.7045, 0.8319, 0.7045, 0.8409, 0.5692, 0.8661, 0.5692, 0.8661, 0.5944, 0.8409, 0.5944, 0.8319, 0.6602, 0.8762, 0.6602, 0.8762, 0.7045, 0.8319, 0.7045, 0.8319, 0.6602, 0.8762, 0.6602, 0.8762, 0.7045, 0.8319, 0.7045, 0.8409, 0.5692, 0.8661, 0.5692, 0.8661, 0.5944, 0.8409, 0.5944, 0.8319, 0.6602, 0.8762, 0.6602, 0.8762, 0.7045, 0.8319, 0.7045, 0.8409, 0.5692, 0.8661, 0.5692, 0.8661, 0.5944, 0.8409, 0.5944, 0.8409, 0.5692, 0.8661, 0.5692, 0.8661, 0.5944, 0.8409, 0.5944, 0.8894, 0.6255, 0.914, 0.6255, 0.914, 0.6501, 0.8894, 0.6501, 0.8859, 0.6117, 0.919, 0.6117, 0.919, 0.6448, 0.8859, 0.6448, 0.8859, 0.6117, 0.919, 0.6117, 0.919, 0.6448, 0.8859, 0.6448, 0.8643, 0.5476, 0.8388, 0.5476, 0.8388, 0.5222, 0.8643, 0.5222, 0.8643, 0.5476, 0.8388, 0.5476, 0.8388, 0.5222, 0.8643, 0.5222, 0.8643, 0.5476, 0.8388, 0.5476, 0.8388, 0.5222, 0.8643, 0.5222, 0.8691, 0.6464, 0.8342, 0.6464, 0.8342, 0.6115, 0.8691, 0.6115, 0.8694, 0.7382, 0.8401, 0.7382, 0.8401, 0.7089, 0.8694, 0.7089, 0.8319, 0.6602, 0.8762, 0.6602, 0.8762, 0.7045, 0.8319, 0.7045, 0.8348, 0.7594, 0.8701, 0.7594, 0.8701, 0.7947, 0.8348, 0.7947, 0.8407, 0.8521, 0.872, 0.8521, 0.872, 0.8834, 0.8407, 0.8834, 0.8348, 0.7594, 0.8701, 0.7594, 0.8701, 0.7947, 0.8348, 0.7947, 0.835, 0.8092, 0.8683, 0.8092, 0.8683, 0.8425, 0.835, 0.8425, 0.835, 0.8092, 0.8683, 0.8092, 0.8683, 0.8425, 0.835, 0.8425, 0.8348, 0.7594, 0.8701, 0.7594, 0.8701, 0.7947, 0.8348, 0.7947, 0.835, 0.8092, 0.8683, 0.8092, 0.8683, 0.8425, 0.835, 0.8425, 0.8387, 0.7524, 0.874, 0.7524, 0.874, 0.7877, 0.8387, 0.7877, 0.8348, 0.7594, 0.8701, 0.7594, 0.8701, 0.7947, 0.8348, 0.7947, 0.8319, 0.6602, 0.8762, 0.6602, 0.8762, 0.7045, 0.8319, 0.7045, 0.8409, 0.5692, 0.8661, 0.5692, 0.8661, 0.5944, 0.8409, 0.5944, 0.8409, 0.5692, 0.8661, 0.5692, 0.8661, 0.5944, 0.8409, 0.5944, 0.8894, 0.6255, 0.914, 0.6255, 0.914, 0.6501, 0.8894, 0.6501, 0.8859, 0.6117, 0.919, 0.6117, 0.919, 0.6448, 0.8859, 0.6448, 0.8859, 0.6117, 0.919, 0.6117, 0.919, 0.6448, 0.8859, 0.6448, 0.8643, 0.5476, 0.8388, 0.5476, 0.8388, 0.5222, 0.8643, 0.5222, 0.8643, 0.5476, 0.8388, 0.5476, 0.8388, 0.5222, 0.8643, 0.5222, 0.8643, 0.5476, 0.8388, 0.5476, 0.8388, 0.5222, 0.8643, 0.5222, 0.8691, 0.6464, 0.8342, 0.6464, 0.8342, 0.6115, 0.8691, 0.6115, 0.8694, 0.7382, 0.8401, 0.7382, 0.8401, 0.7089, 0.8694, 0.7089, 0.8694, 0.7382, 0.8401, 0.7382, 0.8401, 0.7089, 0.8694, 0.7089, 0.8348, 0.7594, 0.8701, 0.7594, 0.8701, 0.7947, 0.8348, 0.7947, 0.8351, 0.8543, 0.8744, 0.8543, 0.8744, 0.8936, 0.8351, 0.8936, 0.8351, 0.8543, 0.8744, 0.8543, 0.8744, 0.8936, 0.8351, 0.8936, 0.8763, 0.9435, 0.8364, 0.9435, 0.8364, 0.9036, 0.8763, 0.9036, 0.8351, 0.8543, 0.8744, 0.8543, 0.8744, 0.8936, 0.8351, 0.8936, 0.8351, 0.8543, 0.8744, 0.8543, 0.8744, 0.8936, 0.8351, 0.8936, 0.835, 0.8092, 0.8683, 0.8092, 0.8683, 0.8425, 0.835, 0.8425, 0.8694, 0.7382, 0.8401, 0.7382, 0.8401, 0.7089, 0.8694, 0.7089, 0.8387, 0.7524, 0.874, 0.7524, 0.874, 0.7877, 0.8387, 0.7877, 0.8319, 0.6602, 0.8762, 0.6602, 0.8762, 0.7045, 0.8319, 0.7045, 0.8409, 0.5692, 0.8661, 0.5692, 0.8661, 0.5944, 0.8409, 0.5944, 0.8409, 0.5692, 0.8661, 0.5692, 0.8661, 0.5944, 0.8409, 0.5944, 0.8894, 0.6255, 0.914, 0.6255, 0.914, 0.6501, 0.8894, 0.6501, 0.8859, 0.6117, 0.919, 0.6117, 0.919, 0.6448, 0.8859, 0.6448, 0.8859, 0.6117, 0.919, 0.6117, 0.919, 0.6448, 0.8859, 0.6448, 0.8643, 0.5476, 0.8388, 0.5476, 0.8388, 0.5222, 0.8643, 0.5222, 0.8409, 0.5692, 0.8661, 0.5692, 0.8661, 0.5944, 0.8409, 0.5944, 0.8643, 0.5476, 0.8388, 0.5476, 0.8388, 0.5222, 0.8643, 0.5222, 0.8691, 0.6464, 0.8342, 0.6464, 0.8342, 0.6115, 0.8691, 0.6115, 0.8694, 0.7382, 0.8401, 0.7382, 0.8401, 0.7089, 0.8694, 0.7089, 0.8694, 0.7382, 0.8401, 0.7382, 0.8401, 0.7089, 0.8694, 0.7089, 0.8348, 0.7594, 0.8701, 0.7594, 0.8701, 0.7947, 0.8348, 0.7947, 0.8351, 0.8543, 0.8744, 0.8543, 0.8744, 0.8936, 0.8351, 0.8936, 0.8351, 0.8543, 0.8744, 0.8543, 0.8744, 0.8936, 0.8351, 0.8936, 0.8351, 0.8543, 0.8744, 0.8543, 0.8744, 0.8936, 0.8351, 0.8936, 0.8351, 0.8543, 0.8744, 0.8543, 0.8744, 0.8936, 0.8351, 0.8936, 0.8351, 0.8543, 0.8744, 0.8543, 0.8744, 0.8936, 0.8351, 0.8936, 0.835, 0.8092, 0.8683, 0.8092, 0.8683, 0.8425, 0.835, 0.8425, 0.8694, 0.7382, 0.8401, 0.7382, 0.8401, 0.7089, 0.8694, 0.7089, 0.8694, 0.7382, 0.8401, 0.7382, 0.8401, 0.7089, 0.8694, 0.7089, 0.8319, 0.6602, 0.8762, 0.6602, 0.8762, 0.7045, 0.8319, 0.7045, 0.8409, 0.5692, 0.8661, 0.5692, 0.8661, 0.5944, 0.8409, 0.5944, 0.8409, 0.5692, 0.8661, 0.5692, 0.8661, 0.5944, 0.8409, 0.5944, 0.8894, 0.6255, 0.914, 0.6255, 0.914, 0.6501, 0.8894, 0.6501, 0.8859, 0.6117, 0.919, 0.6117, 0.919, 0.6448, 0.8859, 0.6448, 0.8859, 0.6117, 0.919, 0.6117, 0.919, 0.6448, 0.8859, 0.6448, 0.8643, 0.5476, 0.8388, 0.5476, 0.8388, 0.5222, 0.8643, 0.5222, 0.8409, 0.5692, 0.8661, 0.5692, 0.8661, 0.5944, 0.8409, 0.5944, 0.8409, 0.5692, 0.8661, 0.5692, 0.8661, 0.5944, 0.8409, 0.5944, 0.8691, 0.6464, 0.8342, 0.6464, 0.8342, 0.6115, 0.8691, 0.6115, 0.8694, 0.7382, 0.8401, 0.7382, 0.8401, 0.7089, 0.8694, 0.7089, 0.8694, 0.7382, 0.8401, 0.7382, 0.8401, 0.7089, 0.8694, 0.7089, 0.8694, 0.7382, 0.8401, 0.7382, 0.8401, 0.7089, 0.8694, 0.7089, 0.8694, 0.7382, 0.8401, 0.7382, 0.8401, 0.7089, 0.8694, 0.7089, 0.835, 0.8092, 0.8683, 0.8092, 0.8683, 0.8425, 0.835, 0.8425, 0.8694, 0.7382, 0.8401, 0.7382, 0.8401, 0.7089, 0.8694, 0.7089, 0.8694, 0.7382, 0.8401, 0.7382, 0.8401, 0.7089, 0.8694, 0.7089, 0.835, 0.8092, 0.8683, 0.8092, 0.8683, 0.8425, 0.835, 0.8425, 0.8694, 0.7382, 0.8401, 0.7382, 0.8401, 0.7089, 0.8694, 0.7089, 0.8694, 0.7382, 0.8401, 0.7382, 0.8401, 0.7089, 0.8694, 0.7089, 0.8694, 0.7382, 0.8401, 0.7382, 0.8401, 0.7089, 0.8694, 0.7089, 0.8691, 0.6464, 0.8342, 0.6464, 0.8342, 0.6115, 0.8691, 0.6115, 0.8409, 0.5692, 0.8661, 0.5692, 0.8661, 0.5944, 0.8409, 0.5944, 0.8409, 0.5692, 0.8661, 0.5692, 0.8661, 0.5944, 0.8409, 0.5944, 0.8894, 0.6255, 0.914, 0.6255, 0.914, 0.6501, 0.8894, 0.6501, 0.8859, 0.6117, 0.919, 0.6117, 0.919, 0.6448, 0.8859, 0.6448, 0.8859, 0.6117, 0.919, 0.6117, 0.919, 0.6448, 0.8859, 0.6448, 0.8643, 0.5476, 0.8388, 0.5476, 0.8388, 0.5222, 0.8643, 0.5222, 0.8409, 0.5692, 0.8661, 0.5692, 0.8661, 0.5944, 0.8409, 0.5944, 0.8409, 0.5692, 0.8661, 0.5692, 0.8661, 0.5944, 0.8409, 0.5944, 0.8409, 0.5692, 0.8661, 0.5692, 0.8661, 0.5944, 0.8409, 0.5944, 0.8409, 0.5692, 0.8661, 0.5692, 0.8661, 0.5944, 0.8409, 0.5944, 0.8691, 0.6464, 0.8342, 0.6464, 0.8342, 0.6115, 0.8691, 0.6115, 0.8409, 0.5692, 0.8661, 0.5692, 0.8661, 0.5944, 0.8409, 0.5944, 0.8409, 0.5692, 0.8661, 0.5692, 0.8661, 0.5944, 0.8409, 0.5944, 0.8691, 0.6464, 0.8342, 0.6464, 0.8342, 0.6115, 0.8691, 0.6115, 0.8409, 0.5692, 0.8661, 0.5692, 0.8661, 0.5944, 0.8409, 0.5944, 0.8409, 0.5692, 0.8661, 0.5692, 0.8661, 0.5944, 0.8409, 0.5944, 0.8691, 0.6464, 0.8342, 0.6464, 0.8342, 0.6115, 0.8691, 0.6115, 0.8409, 0.5692, 0.8661, 0.5692, 0.8661, 0.5944, 0.8409, 0.5944, 0.8409, 0.5692, 0.8661, 0.5692, 0.8661, 0.5944, 0.8409, 0.5944, 0.8691, 0.6464, 0.8342, 0.6464, 0.8342, 0.6115, 0.8691, 0.6115, 0.8409, 0.5692, 0.8661, 0.5692, 0.8661, 0.5944, 0.8409, 0.5944, 0.8409, 0.5692, 0.8661, 0.5692, 0.8661, 0.5944, 0.8409, 0.5944, 0.8409, 0.5692, 0.8661, 0.5692, 0.8661, 0.5944, 0.8409, 0.5944, 0.8894, 0.6255, 0.914, 0.6255, 0.914, 0.6501, 0.8894, 0.6501, 0.8859, 0.6117, 0.919, 0.6117, 0.919, 0.6448, 0.8859, 0.6448, 0.8859, 0.6117, 0.919, 0.6117, 0.919, 0.6448, 0.8859, 0.6448, 0.8859, 0.6117, 0.919, 0.6117, 0.919, 0.6448, 0.8859, 0.6448, 0.8859, 0.6117, 0.919, 0.6117, 0.919, 0.6448, 0.8859, 0.6448, 0.8894, 0.6255, 0.914, 0.6255, 0.914, 0.6501, 0.8894, 0.6501, 0.8859, 0.6117, 0.919, 0.6117, 0.919, 0.6448, 0.8859, 0.6448, 0.8859, 0.6117, 0.919, 0.6117, 0.919, 0.6448, 0.8859, 0.6448, 0.8894, 0.6255, 0.914, 0.6255, 0.914, 0.6501, 0.8894, 0.6501, 0.8859, 0.6117, 0.919, 0.6117, 0.919, 0.6448, 0.8859, 0.6448, 0.8859, 0.6117, 0.919, 0.6117, 0.919, 0.6448, 0.8859, 0.6448, 0.8894, 0.6255, 0.914, 0.6255, 0.914, 0.6501, 0.8894, 0.6501, 0.8859, 0.6117, 0.919, 0.6117, 0.919, 0.6448, 0.8859, 0.6448, 0.8859, 0.6117, 0.919, 0.6117, 0.919, 0.6448, 0.8859, 0.6448, 0.8894, 0.6255, 0.914, 0.6255, 0.914, 0.6501, 0.8894, 0.6501, 0.8859, 0.6117, 0.919, 0.6117, 0.919, 0.6448, 0.8859, 0.6448, 0.8859, 0.6117, 0.919, 0.6117, 0.919, 0.6448, 0.8859, 0.6448, 0.8894, 0.6255, 0.914, 0.6255, 0.914, 0.6501, 0.8894, 0.6501, 0.8859, 0.6117, 0.919, 0.6117, 0.919, 0.6448, 0.8859, 0.6448, 0.8859, 0.6117, 0.919, 0.6117, 0.919, 0.6448, 0.8859, 0.6448, 0.8894, 0.6255, 0.914, 0.6255, 0.914, 0.6501, 0.8894, 0.6501, 0.8859, 0.6117, 0.919, 0.6117, 0.919, 0.6448, 0.8859, 0.6448, 0.8859, 0.6117, 0.919, 0.6117, 0.919, 0.6448, 0.8859, 0.6448, 0.8859, 0.6117, 0.919, 0.6117, 0.919, 0.6448, 0.8859, 0.6448, 0.8859, 0.6117, 0.919, 0.6117, 0.919, 0.6448, 0.8859, 0.6448, 0.8894, 0.6255, 0.914, 0.6255, 0.914, 0.6501, 0.8894, 0.6501, 0.8894, 0.6255, 0.914, 0.6255, 0.914, 0.6501, 0.8894, 0.6501, 0.8859, 0.6117, 0.919, 0.6117, 0.919, 0.6448, 0.8859, 0.6448, 0.8894, 0.6255, 0.914, 0.6255, 0.914, 0.6501, 0.8894, 0.6501, 0.8894, 0.6255, 0.914, 0.6255, 0.914, 0.6501, 0.8894, 0.6501, 0.8859, 0.6117, 0.919, 0.6117, 0.919, 0.6448, 0.8859, 0.6448, 0.8894, 0.6255, 0.914, 0.6255, 0.914, 0.6501, 0.8894, 0.6501, 0.8894, 0.6255, 0.914, 0.6255, 0.914, 0.6501, 0.8894, 0.6501, 0.8859, 0.6117, 0.919, 0.6117, 0.919, 0.6448, 0.8859, 0.6448, 0.8894, 0.6255, 0.914, 0.6255, 0.914, 0.6501, 0.8894, 0.6501, 0.8894, 0.6255, 0.914, 0.6255, 0.914, 0.6501, 0.8894, 0.6501, 0.8859, 0.6117, 0.919, 0.6117, 0.919, 0.6448, 0.8859, 0.6448, 0.8894, 0.6255, 0.914, 0.6255, 0.914, 0.6501, 0.8894, 0.6501, 0.8894, 0.6255, 0.914, 0.6255, 0.914, 0.6501, 0.8894, 0.6501, 0.8859, 0.6117, 0.919, 0.6117, 0.919, 0.6448, 0.8859, 0.6448, 0.8894, 0.6255, 0.914, 0.6255, 0.914, 0.6501, 0.8894, 0.6501, 0.8894, 0.6255, 0.914, 0.6255, 0.914, 0.6501, 0.8894, 0.6501, 0.8859, 0.6117, 0.919, 0.6117, 0.919, 0.6448, 0.8859, 0.6448, 0.8859, 0.6117, 0.919, 0.6117, 0.919, 0.6448, 0.8859, 0.6448, 0.8894, 0.6255, 0.914, 0.6255, 0.914, 0.6501, 0.8894, 0.6501, 0.8859, 0.6117, 0.919, 0.6117, 0.919, 0.6448, 0.8859, 0.6448, 0.8894, 0.6255, 0.914, 0.6255, 0.914, 0.6501, 0.8894, 0.6501, 0.8859, 0.6117, 0.919, 0.6117, 0.919, 0.6448, 0.8859, 0.6448, 0.8599, 0.9558, 0.86, 0.9842, 0.8606, 0.9845, 0.8607, 0.957, 0.851, 0.9573, 0.851, 0.9845, 0.8516, 0.9852, 0.8516, 0.9523, 0.8522, 0.9546, 0.8522, 0.9859, 0.8529, 0.9885, 0.8529, 0.9564, 0.8535, 0.9599, 0.8536, 0.9909, 0.8542, 0.9892, 0.8542, 0.9575, 0.8548, 0.9596, 0.8549, 0.9912, 0.8555, 0.9875, 0.8554, 0.9616, 0.8561, 0.9602, 0.8561, 0.9908, 0.8568, 0.9912, 0.8567, 0.9592, 0.8574, 0.9601, 0.8575, 0.9885, 0.858, 0.9874, 0.858, 0.9569, 0.8587, 0.9537, 0.8587, 0.9883, 0.8594, 0.9851, 0.8593, 0.95, 0.851, 0.601, 0.851, 0.6273, 0.8517, 0.6311, 0.8517, 0.6014, 0.851, 0.6507, 0.851, 0.6762, 0.8518, 0.6764, 0.8518, 0.6526, 0.851, 0.7019, 0.851, 0.7277, 0.8517, 0.7272, 0.8517, 0.7028, 0.851, 0.751, 0.8509, 0.7779, 0.8517, 0.7777, 0.8517, 0.7537, 0.8509, 0.8042, 0.8509, 0.8285, 0.8517, 0.8304, 0.8518, 0.8031, 0.851, 0.8552, 0.8509, 0.88, 0.8517, 0.878, 0.8517, 0.8536, 0.851, 0.905, 0.8511, 0.9299, 0.8518, 0.9265, 0.8518, 0.9037, 0.8524, 0.5991, 0.8524, 0.6286, 0.853, 0.6284, 0.853, 0.5986, 0.8524, 0.6529, 0.8523, 0.6792, 0.853, 0.6764, 0.853, 0.654, 0.8524, 0.7042, 0.8524, 0.7286, 0.8529, 0.7257, 0.8529, 0.7023, 0.8523, 0.7554, 0.8523, 0.781, 0.853, 0.7775, 0.8529, 0.7526, 0.8523, 0.8056, 0.8523, 0.8281, 0.8529, 0.8277, 0.8529, 0.8046, 0.8523, 0.8503, 0.8523, 0.8782, 0.853, 0.8766, 0.8529, 0.8538, 0.8523, 0.9037, 0.8523, 0.9253, 0.853, 0.9288, 0.853, 0.9029, 0.8536, 0.5986, 0.8536, 0.6291, 0.8542, 0.6285, 0.8542, 0.5976, 0.8536, 0.6529, 0.8536, 0.6783, 0.8543, 0.6798, 0.8542, 0.6548, 0.8536, 0.7039, 0.8536, 0.7274, 0.8542, 0.7296, 0.8542, 0.7054, 0.8537, 0.7508, 0.8536, 0.778, 0.8542, 0.7792, 0.8542, 0.7526, 0.8536, 0.8012, 0.8537, 0.8287, 0.8542, 0.8284, 0.8542, 0.8021, 0.8536, 0.857, 0.8536, 0.8793, 0.8543, 0.8782, 0.8542, 0.8518, 0.8536, 0.9042, 0.8536, 0.9277, 0.8542, 0.9301, 0.8542, 0.9056, 0.8548, 0.5986, 0.8548, 0.6278, 0.8555, 0.6296, 0.8555, 0.5949, 0.8548, 0.6506, 0.8549, 0.6796, 0.8555, 0.6787, 0.8555, 0.6512, 0.8549, 0.7038, 0.8549, 0.7284, 0.8554, 0.7292, 0.8555, 0.7049, 0.8548, 0.7515, 0.8548, 0.777, 0.8555, 0.778, 0.8555, 0.7533, 0.8549, 0.8007, 0.8548, 0.8269, 0.8555, 0.8306, 0.8554, 0.8051, 0.8548, 0.8541, 0.8548, 0.8782, 0.8555, 0.8777, 0.8555, 0.8529, 0.8549, 0.9033, 0.8548, 0.93, 0.8554, 0.9283, 0.8554, 0.9051, 0.8561, 0.5969, 0.8561, 0.6263, 0.8567, 0.631, 0.8567, 0.5994, 0.8561, 0.6513, 0.8561, 0.6762, 0.8567, 0.6765, 0.8567, 0.6538, 0.8561, 0.7005, 0.8561, 0.7263, 0.8567, 0.7274, 0.8568, 0.7035, 0.8561, 0.7551, 0.8561, 0.7784, 0.8567, 0.7795, 0.8568, 0.7524, 0.8561, 0.8038, 0.8562, 0.8288, 0.8567, 0.8267, 0.8567, 0.8025, 0.8562, 0.8533, 0.8561, 0.88, 0.8567, 0.8809, 0.8567, 0.8522, 0.8561, 0.9024, 0.8561, 0.9268, 0.8568, 0.9283, 0.8567, 0.9024, 0.8574, 0.5984, 0.8574, 0.6254, 0.858, 0.6293, 0.8581, 0.5977, 0.8574, 0.6544, 0.8574, 0.6812, 0.8579, 0.6806, 0.858, 0.6536, 0.8574, 0.706, 0.8573, 0.7285, 0.858, 0.7302, 0.858, 0.7018, 0.8574, 0.7533, 0.8574, 0.78, 0.858, 0.779, 0.8581, 0.7541, 0.8574, 0.8015, 0.8574, 0.8281, 0.8579, 0.83, 0.858, 0.8055, 0.8574, 0.8522, 0.8573, 0.8787, 0.8579, 0.88, 0.8579, 0.8522, 0.8573, 0.9019, 0.8573, 0.9268, 0.858, 0.9262, 0.858, 0.9022, 0.8586, 0.5984, 0.8586, 0.6272, 0.8592, 0.6297, 0.8593, 0.6021, 0.8586, 0.6556, 0.8587, 0.681, 0.8592, 0.6786, 0.8592, 0.6561, 0.8587, 0.7058, 0.8586, 0.7291, 0.8593, 0.7286, 0.8592, 0.7024, 0.8587, 0.7539, 0.8586, 0.7777, 0.8593, 0.777, 0.8593, 0.7559, 0.8586, 0.8044, 0.8586, 0.8302, 0.8592, 0.8276, 0.8592, 0.8046, 0.8585, 0.8549, 0.8586, 0.8792, 0.8592, 0.878, 0.8592, 0.8557, 0.8586, 0.9026, 0.8586, 0.9252, 0.8592, 0.9247, 0.8592, 0.9007, 0.8599, 0.5972, 0.8599, 0.6262, 0.8607, 0.6213, 0.8608, 0.5972, 0.86, 0.6513, 0.86, 0.6784, 0.8608, 0.6751, 0.8608, 0.6491, 0.86, 0.7005, 0.8601, 0.7282, 0.8609, 0.7299, 0.8609, 0.7027, 0.8601, 0.751, 0.8601, 0.7783, 0.8609, 0.7795, 0.8609, 0.7552, 0.8601, 0.806, 0.8601, 0.8288, 0.8609, 0.8296, 0.8608, 0.8062, 0.8601, 0.8533, 0.86, 0.8806, 0.8608, 0.8785, 0.8608, 0.8555, 0.86, 0.9034, 0.86, 0.9284, 0.8607, 0.9331, 0.8608, 0.9082, 0.8592, 0.9007, 0.8592, 0.9247, 0.86, 0.9284, 0.86, 0.9034, 0.8592, 0.878, 0.8592, 0.9007, 0.86, 0.9034, 0.86, 0.8806, 0.86, 0.8806, 0.86, 0.9034, 0.8608, 0.9082, 0.8608, 0.8785, 0.8592, 0.8557, 0.8592, 0.878, 0.86, 0.8806, 0.8601, 0.8533, 0.8592, 0.8276, 0.8592, 0.8557, 0.8601, 0.8533, 0.8601, 0.8288, 0.8601, 0.8288, 0.8601, 0.8533, 0.8608, 0.8555, 0.8609, 0.8296, 0.8592, 0.8046, 0.8592, 0.8276, 0.8601, 0.8288, 0.8601, 0.806, 0.8593, 0.777, 0.8592, 0.8046, 0.8601, 0.806, 0.8601, 0.7783, 0.8601, 0.7783, 0.8601, 0.806, 0.8608, 0.8062, 0.8609, 0.7795, 0.8593, 0.7559, 0.8593, 0.777, 0.8601, 0.7783, 0.8601, 0.751, 0.8593, 0.7286, 0.8593, 0.7559, 0.8601, 0.751, 0.8601, 0.7282, 0.8601, 0.7282, 0.8601, 0.751, 0.8609, 0.7552, 0.8609, 0.7299, 0.8592, 0.7024, 0.8593, 0.7286, 0.8601, 0.7282, 0.86, 0.7005, 0.8592, 0.6786, 0.8592, 0.7024, 0.86, 0.7005, 0.86, 0.6784, 0.86, 0.6784, 0.86, 0.7005, 0.8609, 0.7027, 0.8608, 0.6751, 0.8592, 0.6561, 0.8592, 0.6786, 0.86, 0.6784, 0.86, 0.6513, 0.8592, 0.6297, 0.8592, 0.6561, 0.86, 0.6513, 0.8599, 0.6262, 0.8599, 0.6262, 0.86, 0.6513, 0.8608, 0.6491, 0.8607, 0.6213, 0.8593, 0.6021, 0.8592, 0.6297, 0.8599, 0.6262, 0.8599, 0.5972, 0.8593, 0.5733, 0.8593, 0.6021, 0.8599, 0.5972, 0.86, 0.5696, 0.86, 0.5696, 0.8599, 0.5972, 0.8608, 0.5972, 0.8606, 0.5709, 0.858, 0.9022, 0.858, 0.9262, 0.8586, 0.9252, 0.8586, 0.9026, 0.8579, 0.88, 0.858, 0.9022, 0.8586, 0.9026, 0.8586, 0.8792, 0.8586, 0.8792, 0.8586, 0.9026, 0.8592, 0.9007, 0.8592, 0.878, 0.8579, 0.8522, 0.8579, 0.88, 0.8586, 0.8792, 0.8585, 0.8549, 0.8579, 0.83, 0.8579, 0.8522, 0.8585, 0.8549, 0.8586, 0.8302, 0.8586, 0.8302, 0.8585, 0.8549, 0.8592, 0.8557, 0.8592, 0.8276, 0.858, 0.8055, 0.8579, 0.83, 0.8586, 0.8302, 0.8586, 0.8044, 0.858, 0.779, 0.858, 0.8055, 0.8586, 0.8044, 0.8586, 0.7777, 0.8586, 0.7777, 0.8586, 0.8044, 0.8592, 0.8046, 0.8593, 0.777, 0.8581, 0.7541, 0.858, 0.779, 0.8586, 0.7777, 0.8587, 0.7539, 0.858, 0.7302, 0.8581, 0.7541, 0.8587, 0.7539, 0.8586, 0.7291, 0.8586, 0.7291, 0.8587, 0.7539, 0.8593, 0.7559, 0.8593, 0.7286, 0.858, 0.7018, 0.858, 0.7302, 0.8586, 0.7291, 0.8587, 0.7058, 0.8579, 0.6806, 0.858, 0.7018, 0.8587, 0.7058, 0.8587, 0.681, 0.8587, 0.681, 0.8587, 0.7058, 0.8592, 0.7024, 0.8592, 0.6786, 0.858, 0.6536, 0.8579, 0.6806, 0.8587, 0.681, 0.8586, 0.6556, 0.858, 0.6293, 0.858, 0.6536, 0.8586, 0.6556, 0.8586, 0.6272, 0.8586, 0.6272, 0.8586, 0.6556, 0.8592, 0.6561, 0.8592, 0.6297, 0.8581, 0.5977, 0.858, 0.6293, 0.8586, 0.6272, 0.8586, 0.5984, 0.858, 0.569, 0.8581, 0.5977, 0.8586, 0.5984, 0.8587, 0.5688, 0.8587, 0.5688, 0.8586, 0.5984, 0.8593, 0.6021, 0.8593, 0.5733, 0.8567, 0.9024, 0.8568, 0.9283, 0.8573, 0.9268, 0.8573, 0.9019, 0.8567, 0.8809, 0.8567, 0.9024, 0.8573, 0.9019, 0.8573, 0.8787, 0.8573, 0.8787, 0.8573, 0.9019, 0.858, 0.9022, 0.8579, 0.88, 0.8567, 0.8522, 0.8567, 0.8809, 0.8573, 0.8787, 0.8574, 0.8522, 0.8567, 0.8267, 0.8567, 0.8522, 0.8574, 0.8522, 0.8574, 0.8281, 0.8574, 0.8281, 0.8574, 0.8522, 0.8579, 0.8522, 0.8579, 0.83, 0.8567, 0.8025, 0.8567, 0.8267, 0.8574, 0.8281, 0.8574, 0.8015, 0.8567, 0.7795, 0.8567, 0.8025, 0.8574, 0.8015, 0.8574, 0.78, 0.8574, 0.78, 0.8574, 0.8015, 0.858, 0.8055, 0.858, 0.779, 0.8568, 0.7524, 0.8567, 0.7795, 0.8574, 0.78, 0.8574, 0.7533, 0.8567, 0.7274, 0.8568, 0.7524, 0.8574, 0.7533, 0.8573, 0.7285, 0.8573, 0.7285, 0.8574, 0.7533, 0.8581, 0.7541, 0.858, 0.7302, 0.8568, 0.7035, 0.8567, 0.7274, 0.8573, 0.7285, 0.8574, 0.706, 0.8567, 0.6765, 0.8568, 0.7035, 0.8574, 0.706, 0.8574, 0.6812, 0.8574, 0.6812, 0.8574, 0.706, 0.858, 0.7018, 0.8579, 0.6806, 0.8567, 0.6538, 0.8567, 0.6765, 0.8574, 0.6812, 0.8574, 0.6544, 0.8567, 0.631, 0.8567, 0.6538, 0.8574, 0.6544, 0.8574, 0.6254, 0.8574, 0.6254, 0.8574, 0.6544, 0.858, 0.6536, 0.858, 0.6293, 0.8567, 0.5994, 0.8567, 0.631, 0.8574, 0.6254, 0.8574, 0.5984, 0.8568, 0.5675, 0.8567, 0.5994, 0.8574, 0.5984, 0.8574, 0.5678, 0.8574, 0.5678, 0.8574, 0.5984, 0.8581, 0.5977, 0.858, 0.569, 0.8554, 0.9051, 0.8554, 0.9283, 0.8561, 0.9268, 0.8561, 0.9024, 0.8555, 0.8777, 0.8554, 0.9051, 0.8561, 0.9024, 0.8561, 0.88, 0.8561, 0.88, 0.8561, 0.9024, 0.8567, 0.9024, 0.8567, 0.8809, 0.8555, 0.8529, 0.8555, 0.8777, 0.8561, 0.88, 0.8562, 0.8533, 0.8555, 0.8306, 0.8555, 0.8529, 0.8562, 0.8533, 0.8562, 0.8288, 0.8562, 0.8288, 0.8562, 0.8533, 0.8567, 0.8522, 0.8567, 0.8267, 0.8554, 0.8051, 0.8555, 0.8306, 0.8562, 0.8288, 0.8561, 0.8038, 0.8555, 0.778, 0.8554, 0.8051, 0.8561, 0.8038, 0.8561, 0.7784, 0.8561, 0.7784, 0.8561, 0.8038, 0.8567, 0.8025, 0.8567, 0.7795, 0.8555, 0.7533, 0.8555, 0.778, 0.8561, 0.7784, 0.8561, 0.7551, 0.8554, 0.7292, 0.8555, 0.7533, 0.8561, 0.7551, 0.8561, 0.7263, 0.8561, 0.7263, 0.8561, 0.7551, 0.8568, 0.7524, 0.8567, 0.7274, 0.8555, 0.7049, 0.8554, 0.7292, 0.8561, 0.7263, 0.8561, 0.7005, 0.8555, 0.6787, 0.8555, 0.7049, 0.8561, 0.7005, 0.8561, 0.6762, 0.8561, 0.6762, 0.8561, 0.7005, 0.8568, 0.7035, 0.8567, 0.6765, 0.8555, 0.6512, 0.8555, 0.6787, 0.8561, 0.6762, 0.8561, 0.6513, 0.8555, 0.6296, 0.8555, 0.6512, 0.8561, 0.6513, 0.8561, 0.6263, 0.8561, 0.6263, 0.8561, 0.6513, 0.8567, 0.6538, 0.8567, 0.631, 0.8555, 0.5949, 0.8555, 0.6296, 0.8561, 0.6263, 0.8561, 0.5969, 0.8555, 0.5676, 0.8555, 0.5949, 0.8561, 0.5969, 0.8561, 0.5677, 0.8561, 0.5677, 0.8561, 0.5969, 0.8567, 0.5994, 0.8568, 0.5675, 0.8542, 0.9056, 0.8542, 0.9301, 0.8548, 0.93, 0.8549, 0.9033, 0.8543, 0.8782, 0.8542, 0.9056, 0.8549, 0.9033, 0.8548, 0.8782, 0.8548, 0.8782, 0.8549, 0.9033, 0.8554, 0.9051, 0.8555, 0.8777, 0.8542, 0.8518, 0.8543, 0.8782, 0.8548, 0.8782, 0.8548, 0.8541, 0.8542, 0.8284, 0.8542, 0.8518, 0.8548, 0.8541, 0.8548, 0.8269, 0.8548, 0.8269, 0.8548, 0.8541, 0.8555, 0.8529, 0.8555, 0.8306, 0.8542, 0.8021, 0.8542, 0.8284, 0.8548, 0.8269, 0.8549, 0.8007, 0.8542, 0.7792, 0.8542, 0.8021, 0.8549, 0.8007, 0.8548, 0.777, 0.8548, 0.777, 0.8549, 0.8007, 0.8554, 0.8051, 0.8555, 0.778, 0.8542, 0.7526, 0.8542, 0.7792, 0.8548, 0.777, 0.8548, 0.7515, 0.8542, 0.7296, 0.8542, 0.7526, 0.8548, 0.7515, 0.8549, 0.7284, 0.8549, 0.7284, 0.8548, 0.7515, 0.8555, 0.7533, 0.8554, 0.7292, 0.8542, 0.7054, 0.8542, 0.7296, 0.8549, 0.7284, 0.8549, 0.7038, 0.8543, 0.6798, 0.8542, 0.7054, 0.8549, 0.7038, 0.8549, 0.6796, 0.8549, 0.6796, 0.8549, 0.7038, 0.8555, 0.7049, 0.8555, 0.6787, 0.8542, 0.6548, 0.8543, 0.6798, 0.8549, 0.6796, 0.8548, 0.6506, 0.8542, 0.6285, 0.8542, 0.6548, 0.8548, 0.6506, 0.8548, 0.6278, 0.8548, 0.6278, 0.8548, 0.6506, 0.8555, 0.6512, 0.8555, 0.6296, 0.8542, 0.5976, 0.8542, 0.6285, 0.8548, 0.6278, 0.8548, 0.5986, 0.8542, 0.5663, 0.8542, 0.5976, 0.8548, 0.5986, 0.8548, 0.5656, 0.8548, 0.5656, 0.8548, 0.5986, 0.8555, 0.5949, 0.8555, 0.5676, 0.853, 0.9029, 0.853, 0.9288, 0.8536, 0.9277, 0.8536, 0.9042, 0.853, 0.8766, 0.853, 0.9029, 0.8536, 0.9042, 0.8536, 0.8793, 0.8536, 0.8793, 0.8536, 0.9042, 0.8542, 0.9056, 0.8543, 0.8782, 0.8529, 0.8538, 0.853, 0.8766, 0.8536, 0.8793, 0.8536, 0.857, 0.8529, 0.8277, 0.8529, 0.8538, 0.8536, 0.857, 0.8537, 0.8287, 0.8537, 0.8287, 0.8536, 0.857, 0.8542, 0.8518, 0.8542, 0.8284, 0.8529, 0.8046, 0.8529, 0.8277, 0.8537, 0.8287, 0.8536, 0.8012, 0.853, 0.7775, 0.8529, 0.8046, 0.8536, 0.8012, 0.8536, 0.778, 0.8536, 0.778, 0.8536, 0.8012, 0.8542, 0.8021, 0.8542, 0.7792, 0.8529, 0.7526, 0.853, 0.7775, 0.8536, 0.778, 0.8537, 0.7508, 0.8529, 0.7257, 0.8529, 0.7526, 0.8537, 0.7508, 0.8536, 0.7274, 0.8536, 0.7274, 0.8537, 0.7508, 0.8542, 0.7526, 0.8542, 0.7296, 0.8529, 0.7023, 0.8529, 0.7257, 0.8536, 0.7274, 0.8536, 0.7039, 0.853, 0.6764, 0.8529, 0.7023, 0.8536, 0.7039, 0.8536, 0.6783, 0.8536, 0.6783, 0.8536, 0.7039, 0.8542, 0.7054, 0.8543, 0.6798, 0.853, 0.654, 0.853, 0.6764, 0.8536, 0.6783, 0.8536, 0.6529, 0.853, 0.6284, 0.853, 0.654, 0.8536, 0.6529, 0.8536, 0.6291, 0.8536, 0.6291, 0.8536, 0.6529, 0.8542, 0.6548, 0.8542, 0.6285, 0.853, 0.5986, 0.853, 0.6284, 0.8536, 0.6291, 0.8536, 0.5986, 0.8529, 0.5683, 0.853, 0.5986, 0.8536, 0.5986, 0.8535, 0.5664, 0.8535, 0.5664, 0.8536, 0.5986, 0.8542, 0.5976, 0.8542, 0.5663, 0.8518, 0.9037, 0.8518, 0.9265, 0.8523, 0.9253, 0.8523, 0.9037, 0.8517, 0.878, 0.8518, 0.9037, 0.8523, 0.9037, 0.8523, 0.8782, 0.8523, 0.8782, 0.8523, 0.9037, 0.853, 0.9029, 0.853, 0.8766, 0.8517, 0.8536, 0.8517, 0.878, 0.8523, 0.8782, 0.8523, 0.8503, 0.8517, 0.8304, 0.8517, 0.8536, 0.8523, 0.8503, 0.8523, 0.8281, 0.8523, 0.8281, 0.8523, 0.8503, 0.8529, 0.8538, 0.8529, 0.8277, 0.8518, 0.8031, 0.8517, 0.8304, 0.8523, 0.8281, 0.8523, 0.8056, 0.8517, 0.7777, 0.8518, 0.8031, 0.8523, 0.8056, 0.8523, 0.781, 0.8523, 0.781, 0.8523, 0.8056, 0.8529, 0.8046, 0.853, 0.7775, 0.8517, 0.7537, 0.8517, 0.7777, 0.8523, 0.781, 0.8523, 0.7554, 0.8517, 0.7272, 0.8517, 0.7537, 0.8523, 0.7554, 0.8524, 0.7286, 0.8524, 0.7286, 0.8523, 0.7554, 0.8529, 0.7526, 0.8529, 0.7257, 0.8517, 0.7028, 0.8517, 0.7272, 0.8524, 0.7286, 0.8524, 0.7042, 0.8518, 0.6764, 0.8517, 0.7028, 0.8524, 0.7042, 0.8523, 0.6792, 0.8523, 0.6792, 0.8524, 0.7042, 0.8529, 0.7023, 0.853, 0.6764, 0.8518, 0.6526, 0.8518, 0.6764, 0.8523, 0.6792, 0.8524, 0.6529, 0.8517, 0.6311, 0.8518, 0.6526, 0.8524, 0.6529, 0.8524, 0.6286, 0.8524, 0.6286, 0.8524, 0.6529, 0.853, 0.654, 0.853, 0.6284, 0.8517, 0.6014, 0.8517, 0.6311, 0.8524, 0.6286, 0.8524, 0.5991, 0.8517, 0.5715, 0.8517, 0.6014, 0.8524, 0.5991, 0.8523, 0.57, 0.8523, 0.57, 0.8524, 0.5991, 0.853, 0.5986, 0.8529, 0.5683, 0.8502, 0.9069, 0.8502, 0.9312, 0.8511, 0.9299, 0.851, 0.905, 0.8502, 0.8848, 0.8502, 0.9069, 0.851, 0.905, 0.8509, 0.88, 0.8509, 0.88, 0.851, 0.905, 0.8518, 0.9037, 0.8517, 0.878, 0.8502, 0.8528, 0.8502, 0.8848, 0.8509, 0.88, 0.851, 0.8552, 0.8502, 0.8274, 0.8502, 0.8528, 0.851, 0.8552, 0.8509, 0.8285, 0.8509, 0.8285, 0.851, 0.8552, 0.8517, 0.8536, 0.8517, 0.8304, 0.8501, 0.8013, 0.8502, 0.8274, 0.8509, 0.8285, 0.8509, 0.8042, 0.8501, 0.7756, 0.8501, 0.8013, 0.8509, 0.8042, 0.8509, 0.7779, 0.8509, 0.7779, 0.8509, 0.8042, 0.8518, 0.8031, 0.8517, 0.7777, 0.8502, 0.7524, 0.8501, 0.7756, 0.8509, 0.7779, 0.851, 0.751, 0.8502, 0.7281, 0.8502, 0.7524, 0.851, 0.751, 0.851, 0.7277, 0.851, 0.7277, 0.851, 0.751, 0.8517, 0.7537, 0.8517, 0.7272, 0.8502, 0.7001, 0.8502, 0.7281, 0.851, 0.7277, 0.851, 0.7019, 0.8502, 0.6764, 0.8502, 0.7001, 0.851, 0.7019, 0.851, 0.6762, 0.851, 0.6762, 0.851, 0.7019, 0.8517, 0.7028, 0.8518, 0.6764, 0.8502, 0.6479, 0.8502, 0.6764, 0.851, 0.6762, 0.851, 0.6507, 0.8504, 0.6223, 0.8502, 0.6479, 0.851, 0.6507, 0.851, 0.6273, 0.851, 0.6273, 0.851, 0.6507, 0.8518, 0.6526, 0.8517, 0.6311, 0.8503, 0.5977, 0.8504, 0.6223, 0.851, 0.6273, 0.851, 0.601, 0.8504, 0.5741, 0.8503, 0.5977, 0.851, 0.601, 0.851, 0.5714, 0.851, 0.5714, 0.851, 0.601, 0.8517, 0.6014, 0.8517, 0.5715, 0.858, 0.9569, 0.858, 0.9874, 0.8587, 0.9883, 0.8587, 0.9537, 0.858, 0.9262, 0.858, 0.9569, 0.8587, 0.9537, 0.8586, 0.9252, 0.8586, 0.9252, 0.8587, 0.9537, 0.8593, 0.95, 0.8592, 0.9247, 0.8567, 0.9592, 0.8568, 0.9912, 0.8575, 0.9885, 0.8574, 0.9601, 0.8568, 0.9283, 0.8567, 0.9592, 0.8574, 0.9601, 0.8573, 0.9268, 0.8573, 0.9268, 0.8574, 0.9601, 0.858, 0.9569, 0.858, 0.9262, 0.8554, 0.9616, 0.8555, 0.9875, 0.8561, 0.9908, 0.8561, 0.9602, 0.8554, 0.9283, 0.8554, 0.9616, 0.8561, 0.9602, 0.8561, 0.9268, 0.8561, 0.9268, 0.8561, 0.9602, 0.8567, 0.9592, 0.8568, 0.9283, 0.8542, 0.9575, 0.8542, 0.9892, 0.8549, 0.9912, 0.8548, 0.9596, 0.8542, 0.9301, 0.8542, 0.9575, 0.8548, 0.9596, 0.8548, 0.93, 0.8548, 0.93, 0.8548, 0.9596, 0.8554, 0.9616, 0.8554, 0.9283, 0.8529, 0.9564, 0.8529, 0.9885, 0.8536, 0.9909, 0.8535, 0.9599, 0.853, 0.9288, 0.8529, 0.9564, 0.8535, 0.9599, 0.8536, 0.9277, 0.8536, 0.9277, 0.8535, 0.9599, 0.8542, 0.9575, 0.8542, 0.9301, 0.8516, 0.9523, 0.8516, 0.9852, 0.8522, 0.9859, 0.8522, 0.9546, 0.8518, 0.9265, 0.8516, 0.9523, 0.8522, 0.9546, 0.8523, 0.9253, 0.8523, 0.9253, 0.8522, 0.9546, 0.8529, 0.9564, 0.853, 0.9288, 0.8503, 0.9573, 0.8503, 0.9846, 0.851, 0.9845, 0.851, 0.9573, 0.8502, 0.9312, 0.8503, 0.9573, 0.851, 0.9573, 0.8511, 0.9299, 0.8511, 0.9299, 0.851, 0.9573, 0.8516, 0.9523, 0.8518, 0.9265, 0.8593, 0.95, 0.8594, 0.9851, 0.86, 0.9842, 0.8599, 0.9558, 0.8592, 0.9247, 0.8593, 0.95, 0.8599, 0.9558, 0.86, 0.9284, 0.86, 0.9284, 0.8599, 0.9558, 0.8607, 0.957, 0.8607, 0.9331, 0.8605, 0.8686, 0.8568, 0.8687, 0.8568, 0.8571, 0.8605, 0.857, 0.8637, 0.8227, 0.8543, 0.8228, 0.8527, 0.7957, 0.8621, 0.7957, 0.8866, 0.6636, 0.8866, 0.6967, 0.9198, 0.6967, 0.9198, 0.6636, 0.8603, 0.8455, 0.8565, 0.8455, 0.8559, 0.8343, 0.8597, 0.8343, 0.8617, 0.769, 0.8523, 0.7691, 0.8488, 0.7424, 0.8582, 0.7423, 0.8866, 0.6636, 0.8866, 0.6967, 0.9198, 0.6967, 0.9198, 0.6636, 0.8622, 0.7141, 0.8528, 0.7142, 0.8511, 0.6859, 0.8605, 0.6858, 0.8596, 0.8246, 0.8559, 0.8247, 0.8554, 0.8127, 0.8592, 0.8127, 0.912, 0.714, 0.9095, 0.7142, 0.91, 0.7218, 0.9125, 0.7216, 0.8601, 0.6561, 0.8507, 0.6562, 0.8493, 0.63, 0.8587, 0.6299, 0.8866, 0.6636, 0.8866, 0.6967, 0.9198, 0.6967, 0.9198, 0.6636, 0.9129, 0.7286, 0.9104, 0.7288, 0.9111, 0.7352, 0.9136, 0.735, 0.9814, 0.1266, 0.9608, 0.1268, 0.9698, 0.1899, 0.9899, 0.1886, 0.9146, 0.7442, 0.9121, 0.7444, 0.9126, 0.7517, 0.9151, 0.7515, 0.9882, 0.2477, 0.9683, 0.2492, 0.9801, 0.3121, 0.9999, 0.3106, 0.915, 0.7591, 0.9124, 0.7593, 0.9141, 0.7665, 0.9166, 0.7663, 0.9922, 0.3721, 0.9725, 0.3738, 0.9748, 0.4315, 0.9945, 0.4298, 0.9161, 0.773, 0.9136, 0.7732, 0.9141, 0.7802, 0.9166, 0.78, 0.8534, 0.7837, 0.8582, 0.7837, 0.858, 0.7985, 0.8532, 0.7985, 0.9175, 0.7881, 0.915, 0.7882, 0.9156, 0.795, 0.9182, 0.7948, 0.8524, 0.8115, 0.8572, 0.8115, 0.8595, 0.8259, 0.8547, 0.8259, 0.9187, 0.803, 0.9162, 0.8032, 0.9164, 0.8107, 0.9189, 0.8105, 0.8532, 0.8386, 0.858, 0.8386, 0.8575, 0.8549, 0.8527, 0.8549, 0.872, 0.8155, 0.8726, 0.8255, 0.8416, 0.8255, 0.841, 0.8155, 0.8866, 0.6636, 0.8866, 0.6967, 0.9198, 0.6967, 0.9198, 0.6636, 0.9158, 0.7895, 0.9158, 0.7916, 0.9104, 0.7908, 0.9104, 0.7887, 0.8653, 0.9622, 0.8559, 0.9623, 0.8534, 0.9346, 0.8628, 0.9345, 0.9043, 0.7886, 0.9043, 0.7907, 0.8979, 0.7906, 0.8979, 0.7885, 0.9189, 0.8105, 0.9164, 0.8107, 0.9168, 0.8179, 0.9193, 0.8177, 0.8632, 0.905, 0.8538, 0.9051, 0.8518, 0.8812, 0.8612, 0.8812, 0.8719, 0.8255, 0.8726, 0.8354, 0.841, 0.8354, 0.8403, 0.8255, 0.8611, 0.8793, 0.8573, 0.8793, 0.8568, 0.8687, 0.8605, 0.8686, 0.8652, 0.8529, 0.8558, 0.853, 0.8543, 0.8228, 0.8637, 0.8227, 0.8533, 0.8689, 0.8581, 0.8689, 0.859, 0.8822, 0.8542, 0.8822, 0.8605, 0.857, 0.8568, 0.8571, 0.8565, 0.8455, 0.8603, 0.8455, 0.8621, 0.7957, 0.8527, 0.7957, 0.8523, 0.7691, 0.8617, 0.769, 0.8587, 0.6299, 0.8493, 0.63, 0.8509, 0.6037, 0.8603, 0.6036, 0.8597, 0.8343, 0.8559, 0.8343, 0.8559, 0.8247, 0.8596, 0.8246, 0.8582, 0.7423, 0.8488, 0.7424, 0.8528, 0.7142, 0.8622, 0.7141, 0.8592, 0.8127, 0.8554, 0.8127, 0.8556, 0.8019, 0.8594, 0.8019, 0.8866, 0.6636, 0.8866, 0.6967, 0.9198, 0.6967, 0.9198, 0.6636, 0.8605, 0.6858, 0.8511, 0.6859, 0.8507, 0.6562, 0.8601, 0.6561, 0.9837, 0.07284, 0.9634, 0.072, 0.9608, 0.1268, 0.9814, 0.1266, 0.9125, 0.7216, 0.91, 0.7218, 0.9104, 0.7288, 0.9129, 0.7286, 0.9899, 0.1886, 0.9698, 0.1899, 0.9683, 0.2492, 0.9882, 0.2477, 0.9136, 0.735, 0.9111, 0.7352, 0.9121, 0.7444, 0.9146, 0.7442, 0.8524, 0.7411, 0.8572, 0.7412, 0.8579, 0.7562, 0.8531, 0.7562, 0.9151, 0.7515, 0.9126, 0.7517, 0.9124, 0.7593, 0.915, 0.7591, 0.8537, 0.7702, 0.8585, 0.7702, 0.8582, 0.7837, 0.8534, 0.7837, 0.9166, 0.7663, 0.9141, 0.7665, 0.9136, 0.7732, 0.9161, 0.773, 0.8532, 0.7985, 0.858, 0.7985, 0.8572, 0.8115, 0.8524, 0.8115, 0.9166, 0.78, 0.9141, 0.7802, 0.915, 0.7882, 0.9175, 0.7881, 0.8547, 0.8259, 0.8595, 0.8259, 0.858, 0.8386, 0.8532, 0.8386, 0.9182, 0.7948, 0.9156, 0.795, 0.9162, 0.8032, 0.9187, 0.803, 0.8527, 0.8549, 0.8575, 0.8549, 0.8581, 0.8689, 0.8533, 0.8689, 0.8866, 0.6636, 0.8866, 0.6967, 0.9198, 0.6967, 0.9198, 0.6636, 0.8663, 0.9906, 0.8569, 0.9907, 0.8559, 0.9623, 0.8653, 0.9622, 0.9222, 0.7887, 0.9222, 0.7908, 0.9158, 0.7916, 0.9158, 0.7895, 0.8628, 0.9345, 0.8534, 0.9346, 0.8538, 0.9051, 0.8632, 0.905, 0.9104, 0.7887, 0.9104, 0.7908, 0.9043, 0.7907, 0.9043, 0.7886, 0.8866, 0.6636, 0.9198, 0.6636, 0.9198, 0.6967, 0.8866, 0.6967, 0.8979, 0.7885, 0.8979, 0.7906, 0.8917, 0.7906, 0.8917, 0.7885, 0.8612, 0.8812, 0.8518, 0.8812, 0.8558, 0.853, 0.8652, 0.8529, 0.8866, 0.6636, 0.8866, 0.6967, 0.9198, 0.6967, 0.9198, 0.6636])
me_plano.use_remesh_preserve_volume = False
me_plano.use_remesh_preserve_attributes = False
me_plano.use_mirror_vertex_groups = False
me_plano.update()

# ---- objects
ob_plano_001 = bpy.data.objects.new('Plano.001', me_plano_001)
ob_plano = bpy.data.objects.new('Plano', me_plano)

# ---- transforms, parenting, visibility, modifiers, constraints
ob_plano_001.location = (0.2825, -7.92, 0.9041)
ob_plano_001.rotation_euler = (-0.2197, -0.005432, -0.09685)
ob_plano_001.scale = (6.427, 15.29, 15.29)
ob_plano_001.hide_viewport = True
ob_plano_001.lineart.crease_threshold = 0.0
ob_plano.location = (-0.3253, 8.425, -0.9693)
ob_plano.scale = (40.08, 40.08, 40.08)
ob_plano.lineart.crease_threshold = 0.0

# ---- collection membership
col_collection_1.objects.link(ob_plano_001)
col_collection_1.objects.link(ob_plano)

# ---- scene / render settings (as saved in the file)
scene.frame_start = 1; scene.frame_end = 250; scene.frame_set(1)
scene.render.engine = 'BLENDER_EEVEE_NEXT'
scene.render.resolution_percentage = 50
scene.render.dither_intensity = 0.0
scene.cycles.use_denoising = False
scene.cycles.samples = 128
scene.cycles.sampling_pattern = 'TABULATED_SOBOL'
scene.cycles.light_sampling_threshold = 0.0
scene.cycles.use_adaptive_sampling = False
scene.cycles.use_light_tree = False
scene.cycles.blur_glossy = 0.0
scene.cycles.sample_clamp_indirect = 0.0
scene.view_settings.view_transform = 'Standard'
bpy.context.view_layer.update()

# ---- added for rendering (the .blend has no active camera and no usable light): camera, sun
cam_auto = bpy.data.cameras.new('AutoCamera')
cam_auto.lens = 50.0
cam_auto.sensor_width = 36.0
cam_auto.clip_end = 1873.18
ob_auto_camera = bpy.data.objects.new('AutoCamera', cam_auto)
scene.collection.objects.link(ob_auto_camera)
ob_auto_camera.location = (106.438, -119.637, 87.0837)
ob_auto_camera.rotation_euler = (1.09748, -7.21219e-08, 0.694738)
scene.camera = ob_auto_camera
light_auto_sun = bpy.data.lights.new('AutoSun', 'SUN')
light_auto_sun.energy = 3.0
light_auto_sun.angle = 0.0523599
ob_auto_sun = bpy.data.objects.new('AutoSun', light_auto_sun)
scene.collection.objects.link(ob_auto_sun)
ob_auto_sun.rotation_euler = (0.872665, 0.174533, 0.523599)
bpy.context.view_layer.update()
